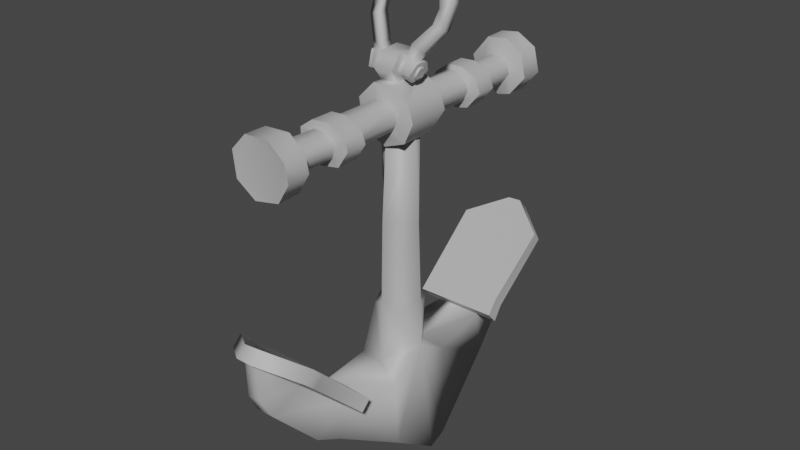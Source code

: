 # Source: Anchor.blend  (saved by Blender 3.3.6; exported with 4.5.12 LTS)
import bpy
from mathutils import Matrix  # noqa: F401  (used for matrix-valued properties, if any)

bpy.ops.wm.read_factory_settings(use_empty=True)
scene = bpy.context.scene
scene.name = 'Scene'

# ---- collections
col_collection = bpy.data.collections.new('Collection'); scene.collection.children.link(col_collection)

# ---- materials (node trees are filled in below, after node groups)
mat_lambert1 = bpy.data.materials.new('lambert1')
mat_lambert1.use_transparent_shadow = False
mat_lambert1.diffuse_color = (0.5, 0.5, 0.5, 1.0)
mat_lambert1.roughness = 0.5528

# ---- material node trees
mat_lambert1.use_nodes = True; mat_lambert1.node_tree.nodes.clear()
_N = mat_lambert1.node_tree.nodes; _L = mat_lambert1.node_tree.links
n0 = _N.new('ShaderNodeBsdfPrincipled'); n0.name = 'Principled BSDF'; n0.location = (10, 300)
n0.distribution = 'GGX'
n0.subsurface_method = 'RANDOM_WALK_SKIN'
n0.inputs[0].default_value = (0.5, 0.5, 0.5, 1.0)
n0.inputs[2].default_value = 0.5528
n0.inputs[3].default_value = 1.45
n0.inputs[27].default_value = (0.0, 0.0, 0.0, 1.0)
n0.inputs[28].default_value = 1.0
n1 = _N.new('ShaderNodeOutputMaterial'); n1.name = 'Material Output'; n1.location = (300, 300)
n2 = _N.new('ShaderNodeNormalMap'); n2.name = 'Normal Map'; n2.location = (-300, -300)
n2.label = 'Normal/Map'
_L.new(n0.outputs[0], n1.inputs[0])
_L.new(n2.outputs[0], n0.inputs[5])
n1.is_active_output = True

# ---- world
world_world = bpy.data.worlds.new('World'); scene.world = world_world
world_world.use_nodes = True; world_world.node_tree.nodes.clear()
_N = world_world.node_tree.nodes; _L = world_world.node_tree.links
n0 = _N.new('ShaderNodeOutputWorld'); n0.name = 'World Output'; n0.location = (300, 300)
n1 = _N.new('ShaderNodeBackground'); n1.name = 'Background'; n1.location = (10, 300)
n1.inputs[0].default_value = (0.05088, 0.05088, 0.05088, 1.0)
_L.new(n1.outputs[0], n0.inputs[0])
n0.is_active_output = True
world_world.color = (0.05088, 0.05088, 0.05088)
world_world.use_sun_shadow = False
world_world.sun_shadow_jitter_overblur = 0.0

# ---- meshes
me_mesh = bpy.data.meshes.new('Mesh')
me_mesh.from_pydata([(17.06, 72.11, 0.3153), (15.79, 66.34, -60.45), (17.79, 56.99, 26.65), (18.01, 60.0, -20.76), (14.52, 33.74, -67.93), (25.09, 0.6166, -13.48), (25.66, -4.006, -0.6819), (19.7, 12.36, 26.66), (11.35, 38.36, 71.53), (13.94, 74.82, -72.1), (10.99, 57.07, -93.76), (28.49, 73.49, -70.24), (30.3, 65.93, -61.36), (9.273, 104.8, -108.6), (4.648, 95.06, -122.8), (5.557, 114.2, -123.0), (30.53, 108.0, -109.2), (6.798, 117.9, -127.8), (-5.262, 114.4, -123.2), (-3.575, 117.8, -127.7), (12.81, 65.78, 67.83), (11.19, 48.55, 90.41), (6.616, 79.78, 119.8), (10.28, 93.63, 101.6), (8.459, 104.7, 113.1), (4.701, 93.6, 127.2), (3.97, 117.4, 128.0), (-4.86, 117.2, 127.7), (-4.283, 93.87, 127.5), (-6.914, 78.97, 119.2), (-9.816, 56.44, 98.49), (-10.98, 40.28, 73.29), (-19.31, 11.14, 24.58), (-25.37, -3.943, -3.036), (-23.59, 4.192, -20.88), (-13.96, 37.29, -71.72), (-10.67, 58.91, -96.02), (-4.716, 95.89, -122.9), (-9.261, 104.2, -108.6), (-13.06, 79.69, -78.25), (-15.68, 65.76, -61.1), (-20.93, 64.2, -16.08), (-17.01, 72.48, -0.4461), (-16.2, 62.84, 18.02), (-11.85, 64.95, 67.44), (-12.48, 81.17, 87.74), (-9.063, 97.49, 103.5), (-8.611, 105.8, 112.9), (-1.032, 62.59, 18.32), (-26.59, 65.58, -60.9), (-26.79, 78.95, -76.63), (-26.87, 107.5, -109.0), (28.35, 80.51, -63.88), (29.61, 72.99, -55.03), (30.53, 114.1, -103.6), (5.292, 124.7, -122.5), (-3.547, 124.5, -122.0), (-26.74, 114.2, -104.0), (-26.89, 87.33, -73.02), (-26.6, 72.37, -55.1), (0.956, 66.89, -60.4), (0.6631, 63.37, -17.45), (-10.98, 98.52, 12.5), (-10.07, 98.22, -11.99), (9.14, 98.98, -12.42), (7.72, 95.71, 14.96), (15.86, 103.1, -0.163), (-1.937, 105.1, 16.45), (0.499, 103.2, -15.11), (-15.81, 103.2, -0.6876), (29.79, 66.44, 71.09), (21.31, 95.15, 100.9), (30.08, 110.9, 117.0), (7.458, 122.6, 134.4), (-3.815, 122.6, 134.4), (-26.77, 111.5, 116.9), (-22.13, 101.8, 107.7), (-26.06, 79.02, 84.51), (30.03, 72.88, 64.93), (21.64, 101.9, 94.12), (30.32, 117.7, 110.4), (7.442, 129.2, 127.4), (-3.355, 129.0, 128.4), (-26.44, 118.1, 110.6), (-22.91, 109.6, 102.8), (-26.41, 87.57, 79.29), (-26.73, 73.07, 64.72), (-26.6, 66.3, 71.04), (-16.85, 75.82, 67.04), (14.33, 77.06, 68.29), (-1.972, 71.97, 74.33), (-2.448, 80.62, 75.08), (-13.71, 159.5, 0.1712), (0.3759, 158.8, -12.98), (13.75, 158.0, -0.08299), (-2.617, 160.0, 14.22), (11.27, 218.8, 1.592), (8.221, 218.8, 8.509), (8.638, 218.5, -6.813), (0.4102, 218.3, -10.69), (-7.293, 218.4, -8.175), (-1.356, 218.9, 11.9), (-9.724, 218.7, 6.74), (-11.34, 218.6, -0.09538), (4.245, 221.1, 1.653), (2.72, 220.9, -3.917), (-2.058, 220.7, -4.829), (-4.291, 220.8, -3.477), (-7.083, 220.4, 0.6965), (-5.266, 220.6, 4.061), (0.1925, 220.7, 6.793), (3.891, 220.9, 4.548), (-0.8435, 221.8, 1.165)], [], [(1, 60, 61, 3), (36, 10, 4, 35), (20, 8, 7, 2), (0, 2, 7, 6), (32, 33, 6, 7), (1, 9, 11, 12), (9, 13, 16, 11), (13, 15, 17, 16), (20, 23, 22, 21), (10, 36, 37, 14), (18, 15, 14, 37), (19, 17, 15, 18), (18, 38, 51, 19), (25, 22, 23, 24), (30, 21, 22, 29), (20, 21, 8), (26, 25, 24), (27, 28, 25, 26), (28, 29, 22, 25), (28, 47, 46, 29), (31, 8, 21, 30), (7, 8, 31, 32), (45, 44, 31, 30), (34, 5, 6, 33), (4, 5, 34, 35), (35, 40, 39, 36), (36, 39, 38, 37), (18, 37, 38), (50, 51, 38, 39), (49, 50, 39, 40), (34, 41, 40, 35), (41, 34, 33, 42), (32, 43, 42, 33), (0, 65, 48, 2), (29, 46, 45, 30), (23, 20, 70, 71), (43, 32, 31, 44), (27, 47, 28), (4, 1, 3, 5), (72, 73, 26, 24), (43, 44, 90, 48), (2, 48, 90, 20), (59, 58, 50, 49), (52, 11, 16, 54), (55, 54, 16, 17), (12, 11, 52, 53), (58, 57, 51, 50), (57, 56, 19, 51), (56, 55, 17, 19), (10, 14, 13, 9), (95, 92, 69, 67), (14, 15, 13), (53, 52, 54, 55, 56, 57, 58, 59), (53, 59, 49, 40, 60, 1, 12), (40, 41, 61, 60), (5, 3, 0, 6), (43, 48, 62, 42), (63, 61, 41, 42), (0, 3, 61, 64), (66, 0, 64), (65, 0, 66), (48, 65, 67, 62), (67, 65, 66), (61, 63, 68, 64), (66, 64, 68), (62, 69, 63, 42), (67, 69, 62), (63, 69, 68), (45, 46, 76, 77), (72, 24, 23, 71), (74, 75, 47, 27), (73, 74, 27, 26), (80, 81, 73, 72), (75, 76, 46, 47), (78, 79, 71, 70), (77, 76, 84, 85), (72, 71, 79, 80), (75, 74, 82, 83), (81, 82, 74, 73), (10, 9, 1, 4), (83, 84, 76, 75), (87, 77, 85, 86), (44, 45, 77, 87), (88, 44, 87, 86), (89, 78, 70, 20), (20, 90, 91, 89), (90, 44, 88, 91), (79, 78, 89, 91, 88, 86, 85, 84, 83, 82, 81, 80), (92, 93, 68, 69), (93, 94, 66, 68), (67, 66, 94, 95), (101, 95, 94, 96, 97), (93, 99, 98, 96, 94), (92, 103, 100, 99, 93), (103, 92, 95, 101, 102), (105, 104, 96, 98), (105, 98, 99, 106), (99, 100, 107, 106), (108, 107, 100, 103), (102, 109, 108, 103), (110, 109, 102, 101), (111, 110, 101, 97), (96, 104, 111, 97), (109, 110, 111, 112), (104, 105, 112, 111), (105, 106, 107, 112), (107, 108, 109, 112)])
me_mesh.polygons.foreach_set('use_smooth', [True] * 107)
_k = set([(1, 12), (1, 60), (6, 33), (11, 12), (11, 16), (12, 53), (16, 17), (17, 19), (19, 51), (20, 23), (20, 70), (20, 90), (23, 24), (24, 26), (26, 27), (27, 47), (40, 49), (40, 60), (44, 45), (44, 87), (44, 90), (45, 46), (46, 47), (49, 50), (49, 59), (50, 51), (52, 53), (52, 54), (53, 59), (54, 55), (55, 56), (56, 57), (57, 58), (58, 59), (70, 71), (70, 78), (71, 72), (72, 73), (73, 74), (74, 75), (75, 76), (76, 77), (77, 87), (78, 79), (78, 89), (79, 80), (80, 81), (81, 82), (82, 83), (83, 84), (84, 85), (85, 86), (86, 87), (86, 88), (88, 91), (89, 91)])
me_mesh.attributes.new('sharp_edge', 'BOOLEAN', 'EDGE').data.foreach_set('value', [ (min(e.vertices), max(e.vertices)) in _k for e in me_mesh.edges])
_uv = me_mesh.uv_layers.new(name='map1')
_uv.uv.foreach_set('vector', [0.0, 1.0, 1.0, 1.0, 1.0, 0.0, 0.0, 0.4001, 0.0, 0.0, 1.0, 0.0, 0.0, 0.0, 1.0, 0.0, 0.0, 0.0, 0.0, 0.0, 1.0, 1.0, 1.0, 1.0, 0.0, 0.0, 1.0, 0.0, 1.0, 0.0, 1.0, 1.0, 1.0, 0.0, 1.0, 1.0, 0.0, 1.0, 0.0, 0.0, 0.0, 0.0, 1.0, 0.0, 1.0, 1.0, 0.0, 1.0, 0.0, 1.0, 1.0, 1.0, 0.0, 1.0, 1.0, 1.0, 1.0, 0.0, 1.0, 0.0, 1.0, 1.0, 0.0, 0.0, 1.0, 0.0, 1.0, 0.0, 0.0, 0.0, 1.0, 1.0, 0.0, 0.0, 1.0, 0.0, 1.0, 0.0, 1.0, 1.0, 0.0, 0.0, 1.0, 0.0, 0.0, 1.0, 0.0, 0.0, 0.0, 0.0, 1.0, 0.0, 1.0, 1.0, 0.0, 1.0, 0.0, 0.0, 0.0, 0.0, 1.0, 0.0, 0.0, 1.0, 0.0, 0.0, 1.0, 0.0, 0.0, 0.0, 1.0, 0.0, 0.0, 0.0, 1.0, 0.0, 1.0, 1.0, 0.0, 1.0, 0.0, 0.0, 0.0, 1.0, 0.0, 0.0, 0.0, 0.0, 0.0, 1.0, 1.0, 1.0, 0.0, 1.0, 1.0, 0.0, 1.0, 1.0, 1.0, 1.0, 0.0, 0.0, 1.0, 0.0, 1.0, 1.0, 0.0, 1.0, 0.0, 1.0, 1.0, 1.0, 0.0, 1.0, 1.0, 1.0, 0.0, 0.0, 1.0, 0.0, 1.0, 1.0, 0.0, 1.0, 1.0, 0.0, 1.0, 1.0, 0.0, 1.0, 0.0, 0.0, 0.0, 0.0, 1.0, 0.0, 0.0, 0.0, 1.0, 0.0, 0.0, 0.0, 1.0, 0.0, 1.0, 1.0, 0.0, 1.0, 0.0, 1.0, 1.0, 1.0, 0.0, 1.0, 1.0, 1.0, 1.0, 1.0, 1.0, 0.0, 0.0, 1.0, 0.0, 0.0, 1.0, 0.0, 1.0, 1.0, 1.0, 0.0, 0.0, 0.0, 1.0, 0.0, 1.0, 0.0, 1.0, 0.0, 0.0, 1.0, 0.0, 1.0, 0.0, 0.0, 1.0, 1.0, 1.0, 0.0, 1.0, 1.0, 0.0, 1.0, 0.0, 0.0, 1.0, 1.0, 1.0, 0.0, 1.0, 0.0, 0.0, 1.0, 0.0, 0.0, 1.0, 0.0, 1.0, 1.0, 0.0, 1.0, 0.0, 1.0, 0.0, 1.0, 0.0, 0.0, 1.0, 0.0, 1.0, 1.0, 0.0, 0.0, 1.0, 0.0, 1.0, 1.0, 0.0, 1.0, 1.0, 0.0, 1.0, 1.0, 0.0, 0.0, 0.0, 0.0, 1.0, 0.0, 1.0, 1.0, 0.0, 1.0, 0.0, 0.0, 0.0, 1.0, 1.0, 0.0, 0.0, 0.0, 1.0, 1.0, 0.0, 1.0, 0.0, 0.0, 0.0, 1.0, 0.0, 1.0, 0.0, 0.4001, 0.0, 1.0, 0.0, 1.0, 1.0, 0.0, 1.0, 1.0, 1.0, 1.0, 1.0, 0.0, 1.0, 1.0, 0.0, 1.0, 0.0, 0.0, 0.0, 0.0, 1.0, 0.0, 0.0, 0.0, 1.0, 0.0, 0.0, 0.0, 1.0, 0.0, 1.0, 1.0, 0.0, 1.0, 1.0, 0.0, 1.0, 1.0, 0.0, 1.0, 0.0, 0.0, 0.0, 0.0, 1.0, 0.0, 1.0, 1.0, 0.0, 1.0, 0.0, 0.0, 1.0, 0.0, 1.0, 1.0, 0.0, 1.0, 0.0, 0.0, 1.0, 0.0, 1.0, 1.0, 0.0, 1.0, 0.0, 0.0, 1.0, 0.0, 1.0, 1.0, 0.0, 1.0, 0.0, 0.0, 1.0, 0.0, 1.0, 1.0, 0.0, 1.0, 0.0, 1.0, 1.0, 0.0, 0.0, 0.0, 0.0, 1.0, 0.0, 0.0, 0.0, 0.0, 1.0, 0.0, 0.0, 1.0, 0.0, 0.0, 0.0, 1.0, 0.0, 1.0, 1.0, 0.0, 1.0, 0.0, 0.0, 1.0, 0.0, 1.0, 0.0, 1.0, 0.0, 1.0, 0.0, 1.0, 1.0, 1.0, 1.0, 1.0, 0.0, 1.0, 0.0, 0.0, 0.0, 0.0, 1.0, 1.0, 0.0, 0.0, 1.0, 0.0, 0.0, 0.0, 0.0, 0.0, 1.0, 0.0, 0.0, 1.0, 0.0, 1.0, 0.0, 0.4001, 0.0, 1.379e-09, 0.0, 1.0, 0.0, 0.0, 1.0, 0.0, 1.0, 1.0, 0.0, 1.0, 0.0, 0.0, 1.0, 0.0, 1.0, 1.0, 0.0, 1.0, 1.0, 0.0, 0.0, 0.4001, 0.0, 0.0, 0.0, 1.0, 0.0, 0.0, 1.0, 0.0, 0.0, 1.0, 0.0, 0.0, 1.0, 1.0, 0.0, 1.0, 0.0, 0.0, 1.0, 0.0, 1.0, 1.0, 0.0, 1.0, 1.0, 0.0, 1.0, 1.0, 0.0, 1.0, 0.0, 0.0, 1.0, 0.0, 1.0, 1.0, 0.0, 1.0, 1.0, 0.0, 1.0, 1.0, 0.0, 1.0, 0.0, 0.0, 1.0, 0.0, 1.0, 1.0, 0.0, 1.0, 0.0, 0.0, 1.0, 1.0, 0.0, 1.0, 0.0, 0.0, 1.0, 0.0, 0.0, 1.0, 0.0, 0.0, 1.0, 0.0, 1.0, 1.0, 0.0, 1.0, 0.0, 0.0, 1.0, 0.0, 1.0, 1.0, 0.0, 1.0, 1.0, 1.0, 1.0, 1.0, 0.0, 1.0, 1.0, 0.0, 0.0, 0.0, 1.0, 0.0, 1.0, 1.0, 0.0, 1.0, 0.0, 0.0, 1.0, 0.0, 1.0, 1.0, 0.0, 1.0, 0.0, 0.0, 1.0, 0.0, 1.0, 1.0, 0.0, 1.0, 0.0, 0.0, 1.0, 0.0, 1.0, 1.0, 0.0, 1.0, 0.0, 0.0, 0.0, 1.0, 0.0, 0.0, 0.0, 1.0, 0.0, 0.0, 1.0, 0.0, 1.0, 1.0, 0.0, 1.0, 0.0, 0.0, 0.0, 1.0, 0.0, 0.0, 0.0, 1.0, 0.0, 0.0, 1.0, 0.0, 1.0, 1.0, 0.0, 1.0, 0.0, 0.0, 0.0, 0.0, 0.0, 1.0, 0.0, 1.0, 0.0, 0.0, 1.0, 0.0, 1.0, 1.0, 0.0, 1.0, 0.0, 0.0, 1.0, 0.0, 1.0, 1.0, 0.0, 1.0, 0.0, 0.0, 1.0, 0.0, 1.0, 1.0, 0.0, 1.0, 0.0, 0.0, 1.0, 0.0, 1.0, 1.0, 0.0, 1.0, 0.0, 0.0, 1.0, 0.0, 1.0, 1.0, 0.0, 1.0, 0.0, 0.0, 1.0, 0.0, 1.0, 1.0, 0.0, 1.0, 0.0, 0.0, 1.0, 0.0, 1.0, 1.0, 0.0, 1.0, 1.0, 1.0, 0.0, 1.0, 1.0, 0.0, 1.0, 1.0, 1.0, 0.0, 1.0, 1.0, 1.0, 1.0, 0.0, 1.0, 1.0, 0.0, 1.0, 0.0, 1.0, 1.0, 1.0, 1.0, 1.0, 0.0, 1.0, 0.0, 1.0, 1.0, 0.0, 0.0, 1.0, 0.0, 1.0, 1.0, 0.0, 1.0, 0.0, 0.0, 1.0, 0.0, 1.0, 1.0, 0.0, 1.0, 0.0, 0.0, 0.0, 0.0, 1.0, 0.0, 0.0, 0.0, 1.0, 0.0, 0.0, 1.0, 1.0, 1.0, 0.0, 1.0, 1.0, 0.0, 1.0, 1.0, 0.0, 1.0, 0.0, 0.0, 1.0, 0.0, 1.0, 0.0, 1.0, 1.0, 0.0, 1.0, 0.0, 0.0, 1.0, 0.0, 0.0, 0.0, 1.0, 0.0, 0.0, 1.0, 0.0, 0.0, 1.0, 0.0, 1.0, 1.0, 0.0, 1.0, 0.0, 0.0, 1.0, 0.0, 1.0, 1.0, 0.0, 1.0, 0.0, 0.0, 1.0, 0.0, 1.0, 1.0, 0.0, 1.0, 0.0, 0.0, 1.0, 0.0, 1.0, 1.0, 0.0, 1.0, 0.0, 0.0, 1.0, 0.0, 1.0, 1.0, 0.0, 1.0, 0.0, 0.0, 1.0, 0.0, 1.0, 1.0, 0.0, 1.0, 0.0, 0.0, 1.0, 0.0, 1.0, 1.0, 0.0, 1.0, 0.0, 0.0, 1.0, 0.0, 1.0, 1.0, 0.0, 1.0, 0.0, 0.0, 1.0, 0.0, 1.0, 1.0, 0.0, 1.0, 0.0, 0.0, 1.0, 0.0, 1.0, 1.0, 0.0, 1.0, 0.0, 0.0, 1.0, 0.0, 1.0, 1.0, 0.0, 1.0, 0.0, 0.0, 1.0, 0.0, 1.0, 1.0, 0.0, 1.0])
me_mesh.materials.append(mat_lambert1)
me_mesh.update()
me_mesh.normals_split_custom_set([tuple(v) for v in zip(*[iter([0.9857, -0.06469, 0.1553, 0.7567, 0.3563, 0.5482, 0.5932, 0.6512, -0.4734, 0.7213, 0.4282, -0.5444, -0.6612, -0.4865, -0.571, 0.6713, -0.4826, -0.5625, 0.6404, -0.5388, -0.5473, -0.6612, -0.5271, -0.5339, 0.9322, 0.2852, 0.2229, 0.5845, -0.6309, 0.5101, 0.6322, -0.6097, 0.4781, 0.7408, 0.5609, 0.3695, 0.9492, 0.197, 0.2456, 0.7408, 0.5609, 0.3695, 0.6322, -0.6097, 0.4781, 0.7039, -0.7042, 0.09305, -0.6418, -0.6116, 0.4626, -0.6502, -0.7596, -0.01312, 0.7039, -0.7042, 0.09305, 0.6322, -0.6097, 0.4781, 0.9857, -0.06469, 0.1553, 0.6839, -0.5064, -0.5252, -0.02363, -0.7752, -0.6313, -0.03512, -0.7822, -0.622, 0.6839, -0.5064, -0.5252, 0.6768, -0.542, -0.4983, 0.03578, -0.759, -0.6501, -0.02363, -0.7752, -0.6313, 0.6768, -0.542, -0.4983, 0.1953, -0.6036, -0.773, 0.03702, -0.8393, -0.5425, 0.03578, -0.759, -0.6501, 0.9322, 0.2852, 0.2229, 0.9825, -0.05095, 0.1793, 0.6108, -0.3995, 0.6836, 0.6027, -0.6172, 0.5058, 0.6713, -0.4826, -0.5625, -0.6612, -0.4865, -0.571, -0.5278, -0.1569, -0.8348, 0.5217, -0.1685, -0.8363, -0.1844, -0.5901, -0.786, 0.1953, -0.6036, -0.773, 0.5217, -0.1685, -0.8363, -0.5278, -0.1569, -0.8348, -0.07077, -0.8161, -0.5736, 0.03702, -0.8393, -0.5425, 0.1953, -0.6036, -0.773, -0.1844, -0.5901, -0.786, -0.1844, -0.5901, -0.786, -0.6888, -0.5219, -0.5032, -0.06098, -0.7806, -0.6221, -0.07077, -0.8161, -0.5736, 0.5629, -0.202, 0.8014, 0.6108, -0.3995, 0.6836, 0.9825, -0.05095, 0.1793, 0.9602, -0.02421, 0.2783, -0.6174, -0.562, 0.5504, 0.6027, -0.6172, 0.5058, 0.6108, -0.3995, 0.6836, -0.6168, -0.4088, 0.6727, 0.9322, 0.2852, 0.2229, 0.6027, -0.6172, 0.5058, 0.5845, -0.6309, 0.5101, 0.4071, -0.03222, 0.9128, 0.5629, -0.202, 0.8014, 0.9602, -0.02421, 0.2783, -0.4359, -0.04617, 0.8988, -0.5298, -0.1978, 0.8247, 0.5629, -0.202, 0.8014, 0.4071, -0.03222, 0.9128, -0.5298, -0.1978, 0.8247, -0.6168, -0.4088, 0.6727, 0.6108, -0.3995, 0.6836, 0.5629, -0.202, 0.8014, -0.5298, -0.1978, 0.8247, -0.963, -0.00771, 0.2695, -0.9781, -0.0296, 0.2059, -0.6168, -0.4088, 0.6727, -0.6257, -0.6087, 0.4878, 0.5845, -0.6309, 0.5101, 0.6027, -0.6172, 0.5058, -0.6174, -0.562, 0.5504, 0.6322, -0.6097, 0.4781, 0.5845, -0.6309, 0.5101, -0.6257, -0.6087, 0.4878, -0.6418, -0.6116, 0.4626, -0.9847, -0.02826, 0.172, -0.8426, 0.4504, -0.2954, -0.6257, -0.6087, 0.4878, -0.6174, -0.562, 0.5504, -0.6798, -0.6269, -0.3805, 0.6995, -0.6359, -0.3261, 0.7039, -0.7042, 0.09305, -0.6502, -0.7596, -0.01312, 0.6404, -0.5388, -0.5473, 0.6995, -0.6359, -0.3261, -0.6798, -0.6269, -0.3805, -0.6612, -0.5271, -0.5339, -0.6612, -0.5271, -0.5339, -0.8961, 0.2913, -0.3348, -0.6864, -0.5118, -0.5167, -0.6612, -0.4865, -0.571, -0.6612, -0.4865, -0.571, -0.6864, -0.5118, -0.5167, -0.6888, -0.5219, -0.5032, -0.5278, -0.1569, -0.8348, -0.1844, -0.5901, -0.786, -0.5278, -0.1569, -0.8348, -0.6888, -0.5219, -0.5032, -0.04584, -0.7531, -0.6563, -0.06098, -0.7806, -0.6221, -0.6888, -0.5219, -0.5032, -0.6864, -0.5118, -0.5167, -0.00312, -0.757, -0.6535, -0.04584, -0.7531, -0.6563, -0.6864, -0.5118, -0.5167, -0.8961, 0.2913, -0.3348, -0.6798, -0.6269, -0.3805, -0.8239, 0.4633, -0.3263, -0.8961, 0.2913, -0.3348, -0.6612, -0.5271, -0.5339, -0.8239, 0.4633, -0.3263, -0.6798, -0.6269, -0.3805, -0.6502, -0.7596, -0.01312, -0.9666, 0.2553, -0.02253, -0.6418, -0.6116, 0.4626, -0.8002, 0.5034, 0.326, -0.9666, 0.2553, -0.02253, -0.6502, -0.7596, -0.01312, 0.9492, 0.197, 0.2456, 0.5448, 0.08118, 0.8347, -0.2932, 0.5854, 0.7559, 0.7408, 0.5609, 0.3695, -0.6168, -0.4088, 0.6727, -0.9781, -0.0296, 0.2059, -0.9847, -0.02826, 0.172, -0.6174, -0.562, 0.5504, 0.09366, -0.7239, 0.6835, 0.1776, -0.6719, 0.719, -0.05556, -0.7446, 0.6651, -0.008461, -0.7067, 0.7075, -0.8002, 0.5034, 0.326, -0.6418, -0.6116, 0.4626, -0.6257, -0.6087, 0.4878, -0.8426, 0.4504, -0.2954, -0.4359, -0.04617, 0.8988, -0.963, -0.00771, 0.2695, -0.5298, -0.1978, 0.8247, 0.6404, -0.5388, -0.5473, 0.9857, -0.06469, 0.1553, 0.7213, 0.4282, -0.5444, 0.6995, -0.6359, -0.3261, 0.05169, -0.7474, 0.6624, 0.05719, -0.7944, 0.6048, 0.04798, -0.7557, 0.6531, 0.1397, -0.7424, 0.6552, -0.8002, 0.5034, 0.326, -0.8426, 0.4504, -0.2954, 0.4245, 0.8433, -0.3296, -0.2932, 0.5854, 0.7559, 0.7408, 0.5609, 0.3695, -0.2932, 0.5854, 0.7559, 0.4245, 0.8433, -0.3296, 0.9322, 0.2852, 0.2229, -0.9998, -0.01341, -0.01353, -0.999, -0.03467, 0.02958, -0.9997, -0.01387, 0.01892, -0.9999, 0.0125, 0.00448, 0.9992, 0.03182, -0.02512, 0.9974, 0.07118, 0.008692, 0.9314, 0.2628, -0.2517, 0.9381, 0.2402, -0.2494, 0.3166, 0.5574, -0.7675, 0.9381, 0.2402, -0.2494, 0.9314, 0.2628, -0.2517, 0.3306, 0.6724, -0.6622, 0.9888, 0.1343, -0.06523, 0.9974, 0.07118, 0.008692, 0.9992, 0.03182, -0.02512, 0.9888, 0.1246, -0.08175, -0.999, -0.03467, 0.02958, -0.9042, 0.255, -0.3427, -0.9151, 0.2962, -0.2735, -0.9997, -0.01387, 0.01892, -0.9042, 0.255, -0.3427, -0.4644, 0.52, -0.7169, -0.302, 0.6024, -0.7388, -0.9151, 0.2962, -0.2735, -0.4644, 0.52, -0.7169, 0.3166, 0.5574, -0.7675, 0.3306, 0.6724, -0.6622, -0.302, 0.6024, -0.7388, 0.6713, -0.4826, -0.5625, 0.5217, -0.1685, -0.8363, 0.6768, -0.542, -0.4983, 0.6839, -0.5064, -0.5252, -0.1299, 0.04388, 0.9906, -0.9935, 0.03717, -0.1074, -0.9956, 0.03589, -0.0866, -0.08957, 0.03437, 0.9954, 0.5217, -0.1685, -0.8363, 0.1953, -0.6036, -0.773, 0.6768, -0.542, -0.4983, -0.02072, 0.784, 0.6204, -0.02794, 0.7855, 0.6182, -0.03485, 0.7894, 0.6129, -0.03702, 0.7372, 0.6746, 0.06959, 0.7574, 0.6492, 0.003406, 0.7684, 0.64, -0.001458, 0.8059, 0.592, 0.004734, 0.7899, 0.6132, 0.004546, -0.6709, 0.7415, 0.02269, -0.6707, 0.7414, 0.02651, -0.6488, 0.7605, -0.04279, -0.5055, 0.8618, -0.7434, 0.02166, 0.6685, -0.4807, -0.5223, 0.7043, -0.003767, -0.6564, 0.7544, -0.8961, 0.2913, -0.3348, -0.8239, 0.4633, -0.3263, 0.5932, 0.6512, -0.4734, 0.7567, 0.3563, 0.5482, 0.6995, -0.6359, -0.3261, 0.7213, 0.4282, -0.5444, 0.9492, 0.197, 0.2456, 0.7039, -0.7042, 0.09305, -0.8002, 0.5034, 0.326, -0.2932, 0.5854, 0.7559, -0.7176, 0.05763, 0.6941, -0.9666, 0.2553, -0.02253, -0.6507, 0.08766, -0.7543, 0.5932, 0.6512, -0.4734, -0.8239, 0.4633, -0.3263, -0.9666, 0.2553, -0.02253, 0.9492, 0.197, 0.2456, 0.7213, 0.4282, -0.5444, 0.5932, 0.6512, -0.4734, 0.6219, 0.09318, -0.7775, 0.9935, 0.101, -0.05301, 0.9492, 0.197, 0.2456, 0.6219, 0.09318, -0.7775, 0.5448, 0.08118, 0.8347, 0.9492, 0.197, 0.2456, 0.9935, 0.101, -0.05301, -0.2932, 0.5854, 0.7559, 0.5448, 0.08118, 0.8347, -0.08957, 0.03437, 0.9954, -0.7176, 0.05763, 0.6941, -0.08957, 0.03437, 0.9954, 0.5448, 0.08118, 0.8347, 0.9935, 0.101, -0.05301, 0.5932, 0.6512, -0.4734, -0.6507, 0.08766, -0.7543, 0.01163, 0.0435, -0.999, 0.6219, 0.09318, -0.7775, 0.9935, 0.101, -0.05301, 0.6219, 0.09318, -0.7775, 0.01163, 0.0435, -0.999, -0.7176, 0.05763, 0.6941, -0.9956, 0.03589, -0.0866, -0.6507, 0.08766, -0.7543, -0.9666, 0.2553, -0.02253, -0.08957, 0.03437, 0.9954, -0.9956, 0.03589, -0.0866, -0.7176, 0.05763, 0.6941, -0.6507, 0.08766, -0.7543, -0.9956, 0.03589, -0.0866, 0.01163, 0.0435, -0.999, -0.04351, -0.7463, 0.6642, -0.06869, -0.7089, 0.702, -0.03698, -0.7134, 0.6997, 0.01691, -0.738, 0.6745, 0.05169, -0.7474, 0.6624, 0.1397, -0.7424, 0.6552, 0.09366, -0.7239, 0.6835, -0.008461, -0.7067, 0.7075, -0.02813, -0.7985, 0.6014, -0.05116, -0.7433, 0.667, -0.09589, -0.7689, 0.6321, -0.08292, -0.764, 0.6399, 0.05719, -0.7944, 0.6048, -0.02813, -0.7985, 0.6014, -0.08292, -0.764, 0.6399, 0.04798, -0.7557, 0.6531, 0.9809, 0.1077, 0.1618, 0.4551, 0.5982, 0.6596, 0.311, 0.6892, 0.6544, 0.9683, 0.1983, 0.1517, -0.05116, -0.7433, 0.667, -0.03698, -0.7134, 0.6997, -0.06869, -0.7089, 0.702, -0.09589, -0.7689, 0.6321, 0.9685, 0.1447, 0.2027, 0.9865, -0.141, 0.08378, 0.9928, -0.05829, -0.1046, 0.9682, 0.161, 0.1916, -0.9973, 0.01203, 0.07232, -0.9969, -0.07587, -0.02223, -0.9926, -0.1165, 0.03339, -0.9923, 0.01041, 0.1237, 0.9683, 0.1983, 0.1517, 0.9928, -0.05829, -0.1046, 0.9865, -0.141, 0.08378, 0.9809, 0.1077, 0.1618, -0.9695, 0.1995, 0.1425, -0.3241, 0.6984, 0.6381, -0.346, 0.604, 0.718, -0.9655, 0.1741, 0.1936, 0.4551, 0.5982, 0.6596, -0.346, 0.604, 0.718, -0.3241, 0.6984, 0.6381, 0.311, 0.6892, 0.6544, 0.6713, -0.4826, -0.5625, 0.6839, -0.5064, -0.5252, 0.9857, -0.06469, 0.1553, 0.6404, -0.5388, -0.5473, -0.9655, 0.1741, 0.1936, -0.9926, -0.1165, 0.03339, -0.9969, -0.07587, -0.02223, -0.9695, 0.1995, 0.1425, -0.9994, -0.004859, 0.03534, -0.9973, 0.01203, 0.07232, -0.9923, 0.01041, 0.1237, -0.9991, 0.0018, 0.04293, -0.101, -0.5674, 0.8173, -0.04351, -0.7463, 0.6642, 0.01691, -0.738, 0.6745, 0.02984, -0.7589, 0.6505, 0.2189, -0.17, -0.9608, 0.0609, 0.2091, -0.976, -0.02763, -0.3634, -0.9312, -0.02673, -0.375, -0.9266, -0.2689, -0.1333, -0.9539, -0.04986, -0.3559, -0.9332, -0.04224, -0.2645, -0.9635, -0.3461, 0.07561, -0.9351, -0.3461, 0.07561, -0.9351, -0.2093, -0.01504, -0.9777, 0.03952, 0.0992, -0.9943, -0.2689, -0.1333, -0.9539, -0.2093, -0.01504, -0.9777, 0.0609, 0.2091, -0.976, 0.2189, -0.17, -0.9608, 0.03952, 0.0992, -0.9943, -0.1478, 0.6992, -0.6995, -0.04295, 0.7499, -0.6601, 0.05706, 0.7515, -0.6573, 0.02386, 0.7489, -0.6622, -0.01632, 0.7565, -0.6538, 0.008023, 0.7396, -0.673, 0.01589, 0.7213, -0.6924, 0.08316, 0.6802, -0.7283, 0.0202, 0.7283, -0.6849, 0.02398, 0.6945, -0.7191, -0.06512, 0.7144, -0.6967, -0.02033, 0.7377, -0.6748, -0.9935, 0.03717, -0.1074, 0.06101, 0.03945, -0.9974, 0.01163, 0.0435, -0.999, -0.9956, 0.03589, -0.0866, 0.06101, 0.03945, -0.9974, 0.9993, 0.03607, -0.003622, 0.9935, 0.101, -0.05301, 0.01163, 0.0435, -0.999, -0.08957, 0.03437, 0.9954, 0.9935, 0.101, -0.05301, 0.9993, 0.03607, -0.003622, -0.1299, 0.04388, 0.9906, -0.106, 0.5337, 0.839, -0.1299, 0.04388, 0.9906, 0.9993, 0.03607, -0.003622, 0.8356, 0.5493, 0.008631, 0.579, 0.5369, 0.6136, 0.06101, 0.03945, -0.9974, 0.05287, 0.5062, -0.8608, 0.6162, 0.5284, -0.584, 0.8356, 0.5493, 0.008631, 0.9993, 0.03607, -0.003622, -0.9935, 0.03717, -0.1074, -0.8431, 0.5278, -0.1027, -0.5494, 0.5125, -0.66, 0.05287, 0.5062, -0.8608, 0.06101, 0.03945, -0.9974, -0.8431, 0.5278, -0.1027, -0.9935, 0.03717, -0.1074, -0.1299, 0.04388, 0.9906, -0.106, 0.5337, 0.839, -0.6887, 0.5314, 0.4932, 0.152, 0.9621, -0.2264, 0.2341, 0.9721, -0.01108, 0.8356, 0.5493, 0.008631, 0.6162, 0.5284, -0.584, 0.152, 0.9621, -0.2264, 0.6162, 0.5284, -0.584, 0.05287, 0.5062, -0.8608, -0.03806, 0.9493, -0.3119, 0.05287, 0.5062, -0.8608, -0.5494, 0.5125, -0.66, -0.2007, 0.9575, -0.2071, -0.03806, 0.9493, -0.3119, -0.3198, 0.947, -0.03171, -0.2007, 0.9575, -0.2071, -0.5494, 0.5125, -0.66, -0.8431, 0.5278, -0.1027, -0.6887, 0.5314, 0.4932, -0.2171, 0.9634, 0.1571, -0.3198, 0.947, -0.03171, -0.8431, 0.5278, -0.1027, -0.01062, 0.9584, 0.2853, -0.2171, 0.9634, 0.1571, -0.6887, 0.5314, 0.4932, -0.106, 0.5337, 0.839, 0.169, 0.9684, 0.1835, -0.01062, 0.9584, 0.2853, -0.106, 0.5337, 0.839, 0.579, 0.5369, 0.6136, 0.8356, 0.5493, 0.008631, 0.2341, 0.9721, -0.01108, 0.169, 0.9684, 0.1835, 0.579, 0.5369, 0.6136, -0.2171, 0.9634, 0.1571, -0.01062, 0.9584, 0.2853, 0.169, 0.9684, 0.1835, -0.036, 0.9992, 0.01995, 0.2341, 0.9721, -0.01108, 0.152, 0.9621, -0.2264, -0.036, 0.9992, 0.01995, 0.169, 0.9684, 0.1835, 0.152, 0.9621, -0.2264, -0.03806, 0.9493, -0.3119, -0.2007, 0.9575, -0.2071, -0.036, 0.9992, 0.01995, -0.2007, 0.9575, -0.2071, -0.3198, 0.947, -0.03171, -0.2171, 0.9634, 0.1571, -0.036, 0.9992, 0.01995])] * 3)])
me_mesh_001 = bpy.data.meshes.new('Mesh.001')
me_mesh_001.from_pydata([(-3.199, 311.8, -24.05), (-3.417, 311.7, -18.47), (-3.962, 304.2, -25.58), (-3.178, 304.1, -17.11), (17.27, 307.3, -17.24), (17.64, 307.1, -23.26), (14.58, 300.3, -15.08), (15.26, 299.9, -23.47), (21.52, 289.1, -15.83), (21.34, 289.1, -7.239), (20.98, 281.1, -1.641), (19.35, 279.4, -10.94), (27.85, 293.4, -9.805), (28.01, 278.5, -2.243), (27.67, 292.2, -16.12), (27.51, 277.1, -8.308), (10.72, 269.7, 3.716), (8.29, 261.7, 5.11), (12.59, 260.1, 6.182), (17.95, 265.4, 3.028), (15.16, 260.0, 3.984), (17.29, 264.2, -3.598), (14.84, 259.6, -2.125), (12.12, 259.5, -3.701), (10.7, 269.3, -5.893), (8.012, 260.9, -3.372), (-11.29, 300.2, -21.75), (-17.77, 290.1, -13.75), (-17.19, 281.5, -8.686), (-11.37, 268.3, -4.371), (-10.08, 261.8, -2.933), (-17.87, 266.4, -2.971), (-16.43, 262.0, -1.658), (-23.8, 278.7, -7.233), (-25.01, 291.5, -12.38), (-15.11, 306.5, -20.97), (-13.02, 308.0, -15.68), (-24.37, 294.0, -7.379), (-24.08, 279.5, -1.514), (-18.14, 266.9, 3.138), (-16.44, 262.1, 4.1), (-14.37, 261.8, 5.717), (-8.916, 301.9, -14.52), (-17.57, 293.1, -7.075), (-17.16, 281.7, -0.09793), (-11.67, 269.1, 4.116), (-10.27, 262.4, 5.137), (-17.01, 261.9, 4.19), (-17.01, 261.6, -1.556), (-16.93, 261.4, 6.084), (-8.176, 261.8, -3.102), (-8.158, 260.9, 8.476), (-13.55, 255.1, -6.915), (-16.36, 254.8, -6.818), (-10.77, 255.3, -6.911), (-8.229, 255.7, -7.084), (-13.06, 249.8, -1.981), (-15.97, 249.6, -1.805), (-10.42, 250.0, -1.731), (-8.272, 249.9, -2.094), (-8.262, 249.7, 5.617), (-10.86, 249.7, 4.651), (-13.39, 249.5, 4.782), (-15.81, 249.4, 5.141), (-13.73, 252.7, 9.81), (-16.2, 252.3, 9.476), (-10.97, 252.8, 9.691), (-8.226, 254.1, 10.67), (-16.55, 252.0, -0.3696), (-16.52, 251.9, 4.528), (-17.0, 254.0, 6.015), (-17.17, 259.1, 3.169), (-17.13, 258.3, 4.575), (-17.17, 258.7, 0.5523), (-16.9, 255.1, -1.936), (-18.85, 258.6, 2.91), (-18.73, 258.7, 0.5506), (-18.72, 258.1, 4.412), (-18.27, 255.0, -1.726), (-17.92, 252.0, -0.01966), (-17.98, 251.9, 3.898), (-18.24, 254.0, 5.613), (16.29, 259.5, 3.57), (16.06, 259.1, -2.096), (15.77, 258.2, -3.969), (6.772, 262.1, 5.317), (16.13, 258.9, 5.807), (8.828, 254.1, -6.873), (6.779, 254.5, -6.934), (11.38, 253.1, -6.835), (14.23, 252.4, -6.644), (12.21, 254.0, 10.8), (14.28, 252.9, 10.69), (9.63, 254.5, 10.79), (6.795, 255.5, 10.78), (12.86, 248.3, -3.311), (10.72, 248.8, -3.196), (8.884, 249.2, -3.014), (6.832, 249.7, -2.804), (10.17, 248.4, 5.814), (12.71, 247.8, 6.027), (8.545, 248.8, 5.676), (6.719, 249.2, 5.803), (15.74, 256.4, -0.1598), (15.46, 255.3, -1.33), (14.66, 252.5, -1.936), (15.9, 257.1, 2.938), (15.69, 256.3, 4.705), (14.68, 252.6, 6.214), (13.96, 249.9, 4.545), (13.99, 250.0, -0.4308), (17.09, 256.5, 2.716), (16.84, 255.4, 4.584), (16.91, 255.8, 0.03617), (16.53, 254.9, -1.17), (15.85, 252.4, -1.629), (15.15, 250.0, -0.1617), (15.81, 252.4, 6.012), (14.87, 249.8, 4.558), (-7.165, 263.7, 10.57), (-7.645, 255.3, 15.21), (-7.54, 246.3, 8.395), (-7.429, 264.5, -5.225), (-7.402, 256.1, -11.72), (-7.718, 246.2, -3.191), (6.149, 264.8, 8.277), (6.149, 255.6, 15.55), (6.097, 255.3, -11.72), (5.464, 247.1, 9.418), (6.232, 246.7, -4.924), (5.539, 246.8, 14.48), (3.691, 237.8, 16.86), (-5.094, 237.1, 16.89), (-8.268, 245.9, 14.47), (5.394, 246.8, -14.7), (6.81, 260.1, -4.664), (6.077, 263.3, -7.418), (-7.747, 246.1, -14.55), (16.69, 239.4, -14.78), (16.87, 239.3, 14.66), (9.544, 233.3, 16.86), (-4.576, 237.2, -16.92), (2.517, 237.8, -16.92), (10.26, 231.6, -16.89), (20.68, 227.5, 14.66), (20.43, 227.7, -14.93), (10.8, 226.7, 16.89), (10.57, 226.7, -16.99), (-19.68, 234.5, 14.21), (-19.3, 235.0, -14.69), (-10.82, 230.1, 16.86), (-10.12, 231.7, -16.9), (-15.39, 215.4, -14.92), (-16.71, 216.5, 14.44), (-8.596, 221.9, 16.9), (-8.494, 221.8, -16.91), (1.3, 209.5, -15.17), (0.0785, 208.6, 14.59), (10.1, 211.3, -14.83), (1.107, 218.0, -16.92), (6.257, 219.2, -16.8), (0.5174, 217.2, 16.76), (7.919, 220.8, 16.85), (14.16, 213.7, 14.13), (3.929, 237.8, 50.32), (10.59, 231.5, 50.24), (-4.9, 237.3, 50.25), (-10.44, 231.2, 50.18), (-10.3, 223.2, 50.3), (-1.667, 217.8, 50.24), (7.018, 220.3, 50.16), (10.92, 226.3, 50.2), (4.201, 240.4, 51.77), (-6.249, 239.9, 51.78), (-16.24, 233.4, 52.12), (-15.32, 219.4, 52.08), (15.64, 233.7, 51.7), (18.21, 227.0, 51.76), (11.14, 216.1, 51.77), (-2.636, 213.5, 51.74), (4.982, 240.2, 66.02), (15.85, 233.9, 66.0), (18.22, 227.0, 66.04), (11.14, 216.1, 66.03), (-3.893, 213.5, 65.98), (-16.06, 220.4, 65.91), (-16.19, 233.0, 66.07), (-7.096, 239.4, 66.09), (-3.007, 217.7, 67.07), (-9.411, 223.7, 67.11), (7.775, 220.8, 67.1), (-9.353, 230.8, 67.06), (-4.893, 235.0, 67.08), (4.321, 235.1, 67.11), (9.331, 229.8, 67.15), (9.887, 226.9, 67.22), (7.165, 220.0, 93.99), (10.23, 226.5, 94.02), (9.533, 229.8, 93.97), (4.325, 235.9, 94.15), (-5.117, 235.5, 94.15), (-9.351, 230.8, 94.04), (-9.762, 223.6, 94.06), (-3.105, 217.7, 93.99), (-19.69, 233.3, 97.76), (-9.717, 244.8, 97.73), (-17.88, 218.0, 97.96), (-4.493, 209.0, 97.86), (12.76, 213.1, 97.73), (20.64, 226.4, 97.84), (18.56, 236.2, 97.76), (7.549, 245.6, 97.67), (-19.72, 234.2, 112.8), (-9.191, 245.3, 112.8), (7.274, 245.9, 112.8), (18.45, 236.6, 112.8), (20.6, 225.3, 112.8), (-17.64, 217.8, 112.8), (-4.404, 209.0, 112.8), (12.73, 212.5, 112.8), (-4.27, 237.5, -50.26), (-10.32, 231.4, -50.17), (-9.029, 222.1, -50.2), (0.4777, 217.6, -50.26), (7.491, 219.4, -50.44), (10.57, 226.5, -50.12), (3.273, 237.6, -50.08), (10.3, 231.2, -50.15), (-5.832, 240.0, -51.98), (-16.25, 232.5, -51.66), (4.399, 240.2, -51.72), (14.26, 235.6, -52.03), (18.29, 226.1, -51.86), (-13.37, 217.6, -51.87), (0.5152, 213.3, -51.78), (9.208, 215.1, -51.85), (0.61, 213.3, -66.04), (-13.15, 217.4, -65.89), (9.035, 215.0, -65.91), (18.31, 226.2, -65.85), (13.67, 236.2, -66.01), (4.439, 240.3, -65.93), (-6.587, 239.8, -66.04), (-16.75, 232.6, -65.88), (-4.34, 235.4, -67.05), (-9.889, 229.2, -67.07), (3.599, 235.4, -67.11), (9.03, 231.8, -67.02), (10.39, 226.1, -67.05), (-8.844, 221.5, -67.03), (0.5791, 217.3, -67.07), (6.539, 219.6, -67.1), (0.6694, 217.0, -94.11), (5.333, 218.4, -94.09), (10.35, 225.5, -94.1), (8.509, 232.4, -94.09), (3.152, 236.1, -94.08), (-4.165, 235.7, -94.09), (-9.905, 230.1, -94.13), (-8.768, 221.5, -94.09), (-16.02, 215.5, -97.93), (-20.45, 231.2, -97.84), (0.2231, 208.8, -97.77), (9.077, 210.9, -97.72), (19.76, 223.9, -97.67), (16.48, 239.3, -97.73), (-9.246, 245.2, -97.78), (4.715, 246.9, -97.83), (-9.098, 245.6, -112.8), (3.487, 247.3, -112.8), (16.3, 239.9, -112.8), (20.15, 224.2, -112.8), (-20.5, 231.6, -112.8), (9.155, 210.7, -112.8), (0.3954, 208.9, -112.8), (-15.45, 215.0, -112.8)], [], [(2, 0, 5, 7), (2, 7, 6, 3), (14, 5, 4, 12), (15, 14, 12, 13), (3, 6, 4, 1), (8, 7, 5, 14), (15, 11, 8, 14), (6, 7, 8, 9), (9, 8, 11, 10), (21, 15, 13, 19), (20, 19, 16, 17, 18), (21, 24, 11, 15), (20, 22, 21, 19), (10, 11, 24, 16), (23, 25, 24, 21, 22), (25, 17, 16, 24), (5, 0, 1, 4), (12, 4, 6, 9), (34, 35, 26, 27), (35, 0, 2, 26), (37, 36, 35, 34), (33, 38, 37, 34), (31, 39, 38, 33), (32, 52, 53, 48), (3, 42, 26, 2), (28, 33, 34, 27), (29, 31, 33, 28), (19, 13, 10, 16), (46, 30, 29, 45), (42, 3, 1, 36), (36, 1, 0, 35), (37, 43, 42, 36), (38, 44, 43, 37), (39, 45, 44, 38), (32, 40, 39, 31), (42, 43, 27, 26), (44, 28, 27, 43), (44, 45, 29, 28), (41, 46, 45, 39, 40), (48, 47, 40, 32), (41, 40, 47, 49), (46, 66, 67, 51), (48, 53, 74, 73), (64, 41, 49, 65), (70, 65, 49, 72), (54, 30, 50, 55), (56, 52, 54, 58), (55, 59, 58, 54), (60, 67, 66, 61), (62, 56, 58, 61), (59, 60, 61, 58), (69, 68, 57, 63), (61, 66, 64, 62), (62, 64, 65, 63), (65, 70, 69, 63), (30, 46, 51, 50), (80, 79, 68, 69), (68, 74, 53, 57), (47, 71, 72, 49), (70, 72, 77, 81), (73, 71, 47, 48), (74, 78, 76, 73), (68, 79, 78, 74), (76, 75, 71, 73), (71, 75, 77, 72), (70, 81, 80, 69), (75, 76, 78, 79, 80, 81, 77), (98, 88, 87, 97), (124, 121, 60, 59), (89, 23, 84, 90), (41, 64, 66, 46), (30, 32, 31, 29), (22, 20, 82, 83), (23, 22, 83, 84), (18, 86, 82, 20), (89, 87, 25, 23), (135, 85, 17, 25, 87, 88), (92, 86, 18, 91), (17, 93, 91, 18), (85, 94, 93, 17), (105, 90, 84, 104), (97, 87, 89, 96), (90, 95, 96, 89), (100, 92, 91, 99), (99, 91, 93, 101), (101, 93, 94, 102), (110, 95, 90, 105), (96, 95, 100, 99), (98, 97, 101, 102), (97, 96, 99, 101), (83, 103, 104, 84), (92, 108, 107, 86), (108, 92, 100, 109), (106, 103, 83, 82), (106, 82, 86, 107), (114, 115, 105, 104), (116, 110, 105, 115), (110, 109, 100, 95), (112, 111, 106, 107), (111, 113, 103, 106), (113, 114, 104, 103), (117, 112, 107, 108), (118, 117, 108, 109), (116, 118, 109, 110), (118, 116, 115, 114, 113, 111, 112, 117), (67, 120, 119, 51), (121, 120, 67, 60), (55, 50, 122, 123), (59, 55, 123, 124), (119, 122, 50, 51), (94, 85, 125, 126), (129, 127, 88, 98), (52, 32, 30, 54), (136, 135, 88, 127), (135, 136, 125, 85), (124, 129, 134, 137), (126, 128, 102, 94), (125, 119, 120, 126), (128, 129, 98, 102), (119, 125, 136, 122), (140, 139, 130, 131), (134, 138, 143, 142), (133, 130, 128, 121), (126, 120, 121, 128), (134, 142, 141, 137), (129, 124, 123, 127), (136, 127, 123, 122), (63, 57, 56, 62), (52, 56, 57, 53), (152, 153, 148, 149), (164, 165, 140, 131), (139, 140, 146, 144), (140, 165, 171, 146), (145, 138, 139, 144), (163, 157, 156, 158), (158, 160, 147, 145), (146, 162, 163, 144), (146, 171, 170, 162), (151, 149, 137, 141), (133, 148, 150, 132), (152, 156, 157, 153), (148, 153, 154, 150), (155, 152, 149, 151), (131, 132, 166, 164), (153, 157, 161, 154), (155, 159, 156, 152), (150, 167, 166, 132), (163, 162, 161, 157), (156, 159, 160, 158), (161, 162, 170, 169), (172, 176, 165, 164), (150, 154, 168, 167), (154, 161, 169, 168), (173, 172, 164, 166), (174, 173, 166, 167), (169, 170, 178, 179), (177, 178, 170, 171), (165, 176, 177, 171), (168, 175, 174, 167), (168, 169, 179, 175), (181, 176, 172, 180), (186, 187, 173, 174), (176, 181, 182, 177), (186, 174, 175, 185), (177, 182, 183, 178), (179, 184, 185, 175), (183, 184, 179, 178), (193, 194, 181, 180), (181, 194, 195, 182), (195, 190, 183, 182), (183, 190, 188, 184), (189, 191, 186, 185), (189, 185, 184, 188), (192, 187, 186, 191), (180, 187, 192, 193), (196, 203, 188, 190), (191, 201, 200, 192), (192, 200, 199, 193), (193, 199, 198, 194), (194, 198, 197, 195), (195, 197, 196, 190), (209, 208, 196, 197), (199, 211, 210, 198), (173, 187, 180, 172), (200, 205, 211, 199), (189, 202, 201, 191), (203, 202, 189, 188), (210, 209, 197, 198), (196, 208, 207, 203), (206, 204, 201, 202), (204, 205, 200, 201), (203, 207, 206, 202), (206, 217, 212, 204), (215, 216, 209, 210), (208, 219, 218, 207), (213, 214, 211, 205), (213, 205, 204, 212), (207, 218, 217, 206), (216, 219, 208, 209), (211, 214, 215, 210), (220, 221, 151, 141), (142, 226, 220, 141), (142, 143, 227, 226), (227, 143, 147, 225), (224, 225, 147, 160), (216, 215, 214, 213, 212, 217, 218, 219), (163, 158, 145, 144), (221, 222, 155, 151), (222, 223, 159, 155), (220, 226, 230, 228), (229, 221, 220, 228), (159, 223, 224, 160), (224, 235, 232, 225), (225, 232, 231, 227), (231, 230, 226, 227), (233, 222, 221, 229), (233, 234, 223, 222), (272, 275, 260, 261), (242, 228, 230, 241), (241, 230, 231, 240), (240, 231, 232, 239), (243, 237, 233, 229), (224, 223, 234, 235), (236, 238, 235, 234), (237, 236, 234, 233), (235, 238, 239, 232), (251, 248, 239, 238), (239, 248, 247, 240), (240, 247, 246, 241), (244, 245, 243, 242), (241, 246, 244, 242), (249, 237, 243, 245), (249, 250, 236, 237), (255, 256, 246, 247), (254, 255, 247, 248), (257, 244, 246, 256), (258, 245, 244, 257), (250, 251, 238, 236), (253, 254, 248, 251), (250, 252, 253, 251), (258, 259, 249, 245), (252, 250, 249, 259), (258, 261, 260, 259), (252, 259, 260, 262), (255, 254, 264, 265), (256, 255, 265, 267), (256, 267, 266, 257), (258, 257, 266, 261), (252, 262, 263, 253), (254, 253, 263, 264), (264, 271, 270, 265), (270, 269, 267, 265), (275, 274, 262, 260), (262, 274, 273, 263), (261, 266, 268, 272), (273, 271, 264, 263), (243, 229, 228, 242), (267, 269, 268, 266), (272, 268, 269, 270, 271, 273, 274, 275), (133, 132, 131, 130), (148, 133, 121, 124, 137, 149), (147, 143, 138, 145), (138, 134, 129, 128, 130, 139), (13, 12, 9, 10)])
me_mesh_001.polygons.foreach_set('use_smooth', [True] * 264)
_k = set([(17, 25), (18, 20), (20, 22), (22, 23), (30, 46), (32, 40), (40, 41), (47, 48), (47, 49), (48, 53), (49, 65), (50, 51), (50, 55), (51, 67), (53, 57), (55, 59), (57, 63), (59, 60), (60, 67), (63, 65), (68, 69), (68, 74), (69, 70), (70, 72), (71, 72), (71, 73), (73, 74), (75, 76), (75, 77), (76, 78), (77, 81), (78, 79), (79, 80), (80, 81), (82, 83), (82, 86), (83, 84), (84, 90), (85, 94), (85, 135), (86, 92), (88, 98), (88, 135), (90, 95), (92, 100), (94, 102), (95, 100), (98, 102), (103, 104), (103, 106), (104, 105), (105, 110), (106, 107), (107, 108), (108, 109), (109, 110), (111, 112), (111, 113), (112, 117), (113, 114), (114, 115), (115, 116), (116, 118), (117, 118), (119, 120), (119, 122), (120, 121), (122, 123), (123, 124), (125, 126), (125, 136), (126, 128), (127, 129), (127, 136), (130, 133), (130, 139), (131, 132), (131, 140), (132, 150), (133, 148), (134, 137), (134, 138), (137, 149), (138, 145), (139, 144), (140, 146), (141, 142), (141, 151), (142, 143), (143, 147), (144, 163), (145, 158), (146, 162), (147, 160), (148, 153), (149, 152), (150, 154), (151, 155), (152, 156), (153, 157), (154, 161), (155, 159), (156, 158), (157, 163), (159, 160), (161, 162), (164, 165), (164, 166), (165, 171), (166, 167), (167, 168), (168, 169), (169, 170), (170, 171), (172, 173), (172, 176), (173, 174), (174, 175), (175, 179), (176, 177), (177, 178), (178, 179), (180, 181), (180, 187), (181, 182), (182, 183), (183, 184), (184, 185), (185, 186), (186, 187), (188, 189), (188, 190), (189, 191), (190, 195), (191, 192), (192, 193), (193, 194), (194, 195), (196, 197), (196, 203), (197, 198), (198, 199), (199, 200), (200, 201), (201, 202), (202, 203), (204, 205), (204, 206), (205, 211), (206, 207), (207, 208), (208, 209), (209, 210), (210, 211), (212, 213), (212, 217), (213, 214), (214, 215), (215, 216), (216, 219), (217, 218), (218, 219), (220, 221), (220, 226), (221, 222), (222, 223), (223, 224), (224, 225), (225, 227), (226, 227), (228, 229), (228, 230), (229, 233), (230, 231), (231, 232), (232, 235), (233, 234), (234, 235), (236, 237), (236, 238), (237, 243), (238, 239), (239, 240), (240, 241), (241, 242), (242, 243), (244, 245), (244, 246), (245, 249), (246, 247), (247, 248), (248, 251), (249, 250), (250, 251), (252, 253), (252, 259), (253, 254), (254, 255), (255, 256), (256, 257), (257, 258), (258, 259), (260, 261), (260, 262), (261, 266), (262, 263), (263, 264), (264, 265), (265, 267), (266, 267), (268, 269), (268, 272), (269, 270), (270, 271), (271, 273), (272, 275), (273, 274), (274, 275)])
me_mesh_001.attributes.new('sharp_edge', 'BOOLEAN', 'EDGE').data.foreach_set('value', [ (min(e.vertices), max(e.vertices)) in _k for e in me_mesh_001.edges])
_uv = me_mesh_001.uv_layers.new(name='map1')
_uv.uv.foreach_set('vector', [1.0, 0.0, 1.0, 1.0, 0.0, 1.0, 1.0, 1.0, 0.0, 0.0, 1.0, 0.0, 0.0, 0.0, 0.0, 1.0, 1.0, 1.0, 1.0, 0.0, 1.0, 1.0, 1.0, 0.0, 1.0, 1.0, 1.0, 0.0, 1.0, 1.0, 1.0, 0.0, 0.0, 0.0, 0.0, 1.0, 1.0, 1.0, 1.0, 0.0, 0.0, 0.0, 1.0, 0.0, 0.0, 0.0, 0.0, 1.0, 0.0, 1.0, 1.0, 1.0, 0.0, 0.0, 1.0, 1.0, 1.0, 0.0, 1.0, 1.0, 0.0, 1.0, 0.0, 0.0, 1.0, 0.0, 0.0, 0.0, 1.0, 1.0, 0.0, 0.0, 0.0, 0.0, 1.0, 0.0, 1.0, 1.0, 0.0, 1.0, 0.0, 0.0, 1.0, 0.0, 1.0, 1.0, 0.0, 1.0, 0.0, 1.0, 1.0, 0.0, 1.0, 1.0, 0.0, 1.0, 0.0, 0.0, 0.0, 0.0, 1.0, 0.0, 1.0, 1.0, 0.0, 1.0, 0.0, 1.0, 1.0, 1.0, 0.0, 1.0, 0.0, 0.0, 1.0, 0.0, 1.0, 1.0, 0.0, 1.0, 0.0, 0.0, 1.0, 0.0, 0.0, 0.0, 1.0, 1.0, 0.0, 1.0, 0.0, 1.0, 0.0, 0.0, 0.0, 1.079e-16, 0.4196, 0.0, 0.0, 1.0, 0.0, 0.0, 0.0, 1.0, 1.0, 1.0, 1.0, 0.0, 0.0, 0.0, 0.0, 1.0, 0.0, 0.0, 1.0, 0.0, 0.0, 0.0, 1.0, 0.0, 1.0, 1.0, 0.0, 1.0, 0.0, 0.0, 1.0, 0.0, 1.0, 1.0, 0.0, 1.0, 1.0, 0.0, 1.0, 1.0, 0.0, 1.0, 0.0, 0.0, 0.0, 0.0, 1.0, 0.0, 0.0, 1.0, 0.0, 0.0, 1.0, 1.0, 1.0, 0.0, 1.0, 1.0, 1.0, 0.0, 1.0, 1.0, 0.0, 1.0, 1.0, 1.0, 0.0, 1.0, 0.0, 1.0, 1.0, 1.0, 1.0, 0.0, 0.0, 1.0, 1.0, 0.0, 1.0, 1.0, 0.0, 1.0, 0.0, 0.0, 0.0, 0.0, 0.0, 1.0, 1.0, 1.0, 0.0, 1.0, 0.0, 0.0, 1.0, 1.0, 0.0, 1.0, 0.0, 1.0, 0.0, 0.0, 1.0, 0.0, 1.0, 1.0, 0.0, 1.0, 0.0, 0.0, 1.0, 0.0, 1.0, 1.0, 0.0, 1.0, 0.0, 1.0, 1.0, 1.0, 1.0, 0.0, 1.0, 1.0, 0.0, 1.0, 1.0, 1.0, 0.0, 1.0, 1.0, 1.0, 0.0, 1.0, 1.0, 1.0, 1.0, 0.0, 1.0, 1.0, 0.0, 0.0, 1.0, 0.0, 1.0, 1.0, 0.0, 1.0, 1.0, 1.0, 1.0, 0.0, 1.0, 1.0, 0.0, 1.0, 0.0, 0.0, 0.0, 0.0, 1.0, 0.0, 0.0, 1.0, 1.0, 1.0, 0.0, 1.0, 0.0, 0.0, 1.0, 0.0, 1.0, 0.0, 1.0, 1.0, 0.0, 1.0, 1.0, 1.0, 0.0, 1.0, 0.0, 0.0, 1.0, 0.0, 1.0, 1.0, 0.0, 1.0, 0.0, 0.0, 1.0, 0.0, 1.0, 1.0, 0.0, 1.0, 0.0, 0.0, 1.0, 1.0, 0.0, 0.0, 1.0, 0.0, 1.0, 0.0, 0.0, 0.0, 1.0, 0.0, 0.0, 0.0, 0.0, 0.0, 0.0, 1.0, 0.0, 0.0, 0.0, 1.0, 1.0, 1.0, 0.0, 1.0, 0.0, 0.0, 1.0, 0.0, 0.0, 0.0, 1.0, 0.0, 1.0, 1.0, 0.0, 1.0, 0.0, 0.0, 1.0, 0.0, 1.0, 1.0, 0.0, 1.0, 1.0, 1.0, 1.0, 0.0, 1.0, 1.0, 1.0, 0.0, 0.0, 0.0, 1.0, 0.0, 1.0, 1.0, 0.0, 1.0, 0.0, 0.0, 0.0, 1.0, 0.0, 0.0, 0.0, 1.0, 1.0, 1.0, 1.0, 0.0, 1.0, 1.0, 1.0, 0.0, 0.0, 0.0, 0.0, 0.0, 1.0, 0.0, 0.0, 1.0, 1.0, 1.0, 1.0, 1.0, 0.0, 1.0, 1.0, 0.0, 0.0, 0.0, 1.0, 0.0, 1.0, 1.0, 0.0, 1.0, 0.0, 0.0, 1.0, 0.0, 0.0, 0.0, 1.0, 0.0, 1.0, 0.0, 0.0, 0.0, 1.0, 0.0, 1.0, 1.0, 0.0, 0.0, 1.0, 0.0, 1.0, 1.0, 0.0, 1.0, 1.0, 0.0, 1.0, 1.0, 0.0, 1.0, 0.0, 0.0, 0.0, 0.0, 1.0, 0.0, 1.0, 1.0, 0.0, 1.0, 1.0, 1.0, 0.0, 0.0, 1.0, 0.0, 1.0, 0.0, 0.0, 0.0, 1.0, 0.0, 1.0, 1.0, 0.0, 1.0, 1.0, 0.0, 1.0, 1.0, 0.0, 1.0, 0.0, 0.0, 1.0, 0.0, 1.0, 1.0, 1.0, 0.0, 1.0, 1.0, 0.0, 0.0, 1.0, 0.0, 1.0, 1.0, 0.0, 1.0, 0.0, 0.0, 1.0, 0.0, 1.0, 1.0, 0.0, 1.0, 0.0, 0.0, 1.0, 0.0, 1.0, 1.0, 0.0, 1.0, 0.0, 0.0, 0.0, 1.0, 1.0, 1.0, 1.0, 1.0, 0.0, 1.0, 0.0, 1.0, 0.0, 1.0, 0.0, 0.0, 1.0, 0.0, 1.0, 1.0, 0.0, 1.0, 0.0, 0.0, 1.0, 0.0, 1.0, 1.0, 0.0, 1.0, 0.0, 0.0, 1.0, 1.0, 0.0, 1.0, 0.0, 1.0, 0.0, 1.0, 0.0, 0.0, 1.0, 1.0, 0.0, 0.0, 0.0, 1.0, 0.0, 0.0, 1.0, 0.0, 0.0, 0.0, 0.0, 0.0, 1.0, 0.0, 1.0, 1.0, 0.0, 1.0, 0.0, 0.0, 1.0, 0.0, 1.0, 1.0, 0.0, 1.0, 0.0, 0.0, 1.0, 0.0, 1.0, 1.0, 0.0, 1.0, 0.0, 0.0, 1.0, 0.0, 1.0, 1.0, 0.0, 1.0, 0.5207, 0.0, 1.0, 0.0, 1.0, 1.0, 1.0, 1.0, 0.0, 1.0, 0.0, 0.0, 0.0, 0.0, 0.0, 1.0, 0.0, 0.0, 0.0, 1.0, 1.0, 0.0, 1.0, 0.0, 1.0, 1.0, 0.0, 0.0, 1.0, 1.0, 1.0, 0.0, 1.0, 1.0, 1.0, 0.0, 0.0, 0.0, 1.0, 0.0, 1.0, 1.0, 0.0, 1.0, 0.0, 0.0, 1.0, 0.0, 1.0, 1.0, 0.0, 1.0, 1.0, 1.0, 1.0, 0.0, 1.0, 1.0, 1.0, 0.0, 0.0, 0.0, 1.0, 0.0, 1.0, 1.0, 0.0, 1.0, 0.0, 0.0, 1.0, 0.0, 1.0, 1.0, 0.0, 1.0, 0.0, 0.0, 0.0, 1.0, 0.0, 0.0, 0.0, 1.0, 0.0, 0.0, 1.0, 0.0, 1.0, 1.0, 0.0, 1.0, 0.0, 1.0, 0.0, 0.0, 1.0, 0.0, 1.0, 1.0, 1.0, 0.0, 1.0, 1.0, 0.0, 1.0, 0.0, 0.0, 0.0, 1.0, 0.0, 0.0, 0.0, 1.0, 0.0, 0.0, 0.0, 0.0, 1.0, 0.0, 1.0, 1.0, 0.0, 1.0, 0.0, 0.0, 1.0, 0.0, 0.0, 0.0, 1.0, 0.0, 0.0, 0.0, 1.0, 0.0, 0.0, 0.0, 1.0, 0.0, 0.0, 0.0, 1.0, 0.0, 1.0, 1.0, 0.0, 1.0, 0.0, 0.0, 1.0, 0.0, 1.0, 1.0, 0.0, 1.0, 0.0, 0.0, 1.0, 0.0, 1.0, 1.0, 0.0, 1.0, 0.0, 0.0, 1.0, 0.0, 0.0, 1.0, 0.0, 0.0, 1.0, 0.0, 0.0, 0.0, 1.0, 0.0, 0.0, 0.0, 0.0, 0.0, 1.0, 0.0, 1.0, 1.0, 0.0, 1.0, 0.0, 0.0, 1.0, 0.0, 1.0, 1.0, 0.0, 1.0, 0.0, 0.0, 1.0, 0.0, 1.0, 1.0, 0.0, 1.0, 0.0, 0.0, 1.0, 0.0, 1.0, 1.0, 0.0, 1.0, 0.0, 0.0, 1.0, 0.0, 1.0, 1.0, 0.0, 1.0, 0.0, 1.0, 1.0, 0.0, 1.0, 1.0, 1.0, 1.0, 0.0, 0.0, 0.0, 1.0, 1.0, 0.0, 0.0, 1.0, 1.0, 1.0, 0.0, 1.0, 0.0, 1.0, 0.0, 1.0, 0.0, 0.0, 1.0, 0.0, 1.0, 1.0, 0.0, 1.0, 0.0, 0.0, 1.0, 1.0, 0.0, 1.0, 0.0, 1.0, 0.0, 0.0, 1.0, 0.0, 1.0, 1.0, 0.0, 1.0, 0.0, 0.0, 0.0, 0.0, 1.0, 0.0, 0.0, 1.0, 1.0, 1.0, 1.0, 0.0, 1.0, 1.0, 1.0, 0.0, 0.0, 0.0, 0.0, 1.0, 0.0, 0.0, 0.0, 1.0, 0.0, 0.0, 1.0, 1.0, 0.0, 1.0, 0.0, 1.0, 0.0, 0.0, 0.0, 0.0, 0.0, 1.0, 0.0, 1.0, 0.4981, 0.0, 0.5207, 1.0, 0.0, 1.0, 0.0, 0.0, 0.5207, 1.0, 0.4981, 0.0, 0.0, 1.0, 0.0, 0.0, 0.0, 0.0, 1.0, 0.0, 1.0, 1.0, 0.0, 1.0, 0.0, 1.0, 1.0, 0.0, 1.0, 1.0, 1.0, 1.0, 1.0, 1.0, 1.0, 0.0, 0.0, 0.0, 1.0, 0.0, 1.0, 1.0, 0.0, 1.0, 0.0, 0.0, 1.0, 0.0, 0.0, 0.0, 0.0, 1.0, 0.0, 0.0, 1.0, 0.0, 0.0, 0.0, 1.0, 0.0, 0.0, 0.0, 1.0, 0.0, 0.0, 1.0, 1.0, 1.0, 0.0, 1.0, 1.0, 1.0, 0.0, 0.0, 0.0, 1.0, 0.0, 0.0, 0.0, 1.0, 1.0, 0.0, 1.0, 0.0, 0.0, 0.0, 1.0, 0.0, 1.0, 1.0, 0.0, 1.0, 0.0, 0.0, 1.0, 0.0, 0.0, 0.0, 1.0, 0.0, 1.0, 1.0, 1.0, 0.0, 0.0, 1.0, 1.0, 1.0, 1.0, 0.0, 0.0, 0.0, 0.0, 0.0, 1.0, 0.0, 1.0, 1.0, 0.0, 1.0, 1.0, 1.0, 1.0, 0.0, 1.0, 1.0, 1.0, 0.0, 0.0, 1.0, 1.0, 1.0, 0.0, 1.0, 1.0, 1.0, 0.0, 1.0, 1.0, 1.0, 0.0, 1.0, 1.0, 1.0, 1.0, 1.0, 0.0, 1.0, 0.0, 0.0, 1.0, 0.0, 0.0, 0.0, 1.0, 0.0, 1.0, 1.0, 0.0, 1.0, 1.0, 1.0, 0.0, 1.0, 1.0, 1.0, 0.0, 1.0, 0.0, 0.0, 1.0, 0.0, 0.0, 0.0, 1.0, 0.0, 0.0, 0.0, 1.0, 0.0, 1.0, 1.0, 0.0, 1.0, 1.0, 0.0, 1.0, 1.0, 0.0, 1.0, 0.0, 0.0, 0.0, 0.0, 1.0, 0.0, 0.0, 0.0, 1.0, 0.0, 0.0, 0.0, 1.0, 0.0, 0.0, 0.0, 1.0, 0.0, 0.0, 1.0, 1.0, 1.0, 0.0, 1.0, 1.0, 1.0, 0.0, 0.0, 0.0, 1.0, 0.0, 0.0, 1.0, 0.0, 0.0, 1.0, 1.0, 1.0, 0.0, 1.0, 1.0, 1.0, 0.0, 0.0, 1.0, 0.0, 0.0, 0.0, 1.0, 0.0, 1.0, 0.0, 1.0, 1.0, 0.0, 1.0, 0.0, 0.0, 0.0, 1.0, 1.0, 1.0, 0.0, 1.0, 1.0, 1.0, 0.0, 1.0, 1.0, 1.0, 0.0, 1.0, 1.0, 1.0, 0.0, 0.0, 1.0, 0.0, 1.0, 1.0, 0.0, 1.0, 0.0, 0.0, 1.0, 0.0, 0.0, 0.0, 1.0, 0.0, 0.0, 0.0, 1.0, 0.0, 1.0, 1.0, 0.0, 1.0, 0.0, 1.0, 1.0, 1.0, 0.0, 1.0, 1.0, 1.0, 1.0, 1.0, 1.0, 0.0, 1.0, 1.0, 1.0, 0.0, 0.0, 1.0, 1.0, 1.0, 0.0, 1.0, 1.0, 1.0, 1.0, 0.0, 1.0, 1.0, 0.0, 1.0, 0.0, 0.0, 0.0, 0.0, 1.0, 0.0, 1.0, 1.0, 0.0, 1.0, 0.0, 0.0, 0.0, 1.0, 0.0, 0.0, 0.0, 1.0, 0.0, 0.0, 0.0, 1.0, 0.0, 0.0, 0.0, 1.0, 0.0, 1.0, 1.0, 0.0, 1.0, 1.0, 1.0, 1.0, 1.0, 1.0, 0.0, 1.0, 0.0, 0.0, 1.0, 0.0, 0.0, 0.0, 1.0, 0.0, 1.0, 0.0, 1.0, 1.0, 0.0, 0.0, 1.0, 0.0, 1.0, 1.0, 0.0, 1.0, 0.0, 0.0, 1.0, 0.0, 0.0, 1.0, 0.0, 1.0, 1.0, 1.0, 1.0, 1.0, 0.0, 1.0, 0.0, 1.0, 0.0, 1.0, 0.0, 1.0, 0.0, 0.0, 1.0, 1.0, 0.0, 0.0, 1.0, 1.0, 0.0, 0.0, 0.0, 1.0, 0.0, 1.0, 0.0, 1.0, 0.0, 1.0, 1.0, 0.0, 1.0, 0.0, 1.0, 1.0, 0.0, 1.0, 1.0, 1.0, 0.0, 1.0, 1.0, 1.0, 1.0, 0.0, 0.0, 1.0, 1.0, 0.0, 1.0, 1.0, 0.0, 1.0, 0.0, 0.0, 0.0, 0.0, 1.0, 0.0, 1.0, 1.0, 0.0, 1.0, 0.0, 1.0, 1.0, 1.0, 0.0, 1.0, 1.0, 1.0, 0.0, 0.0, 1.0, 0.0, 1.0, 0.0, 1.0, 1.0, 1.0, 0.0, 1.0, 1.0, 0.0, 1.0, 0.0, 0.0, 0.0, 0.0, 1.0, 0.0, 1.0, 1.0, 0.0, 1.0, 0.0, 0.0, 1.0, 0.0, 0.0, 0.0, 1.0, 0.0, 0.0, 0.0, 1.0, 0.0, 1.0, 1.0, 0.0, 1.0, 0.0, 1.0, 1.0, 1.0, 0.0, 1.0, 1.0, 1.0, 0.0, 0.0, 1.0, 0.0, 1.0, 1.0, 0.0, 1.0, 1.0, 1.0, 0.0, 1.0, 0.0, 0.0, 1.0, 0.0, 1.0, 1.0, 0.0, 1.0, 0.0, 0.0, 1.0, 0.0, 0.0, 0.0, 1.0, 0.0, 1.0, 1.0, 0.0, 1.0, 0.0, 0.0, 1.0, 0.0, 1.0, 1.0, 0.0, 1.0, 0.0, 0.0, 0.0, 1.0, 1.0, 1.0, 1.0, 1.0, 1.0, 1.0, 1.0, 1.0, 1.0, 0.0, 1.0, 0.0, 0.0, 0.0, 1.0, 0.0, 1.0, 1.0, 1.0, 0.0, 0.0, 1.0, 1.0, 1.0, 1.0, 0.0, 1.0, 1.0, 1.0, 1.0, 0.0, 1.0, 0.0, 0.0, 1.0, 0.0, 1.0, 0.0, 1.0, 1.0, 0.0, 1.0, 0.0, 0.0, 0.0, 0.0, 1.0, 0.0, 1.0, 0.0, 1.0, 1.0, 0.0, 1.0, 1.0, 1.0, 0.0, 1.0, 0.0, 0.0, 0.0, 0.0, 1.0, 0.0, 0.0, 1.0, 1.0, 1.0, 0.0, 0.0, 1.0, 1.0, 0.0, 1.0, 0.0, 0.0, 0.0, 1.0, 1.0, 1.0, 1.0, 0.0, 0.0, 1.0, 0.0, 1.0, 1.0, 1.0, 1.0, 0.0, 0.0, 0.0, 0.0, 0.0, 1.0, 0.0, 1.0, 0.0, 1.0, 1.0, 0.0, 1.0, 1.0, 1.0, 0.0, 1.0, 1.0, 1.0, 0.0, 0.0, 1.0, 0.0, 1.0, 0.0, 0.0, 1.0, 0.0, 0.0, 0.0, 1.0, 0.0, 0.0, 1.0, 1.0, 0.0, 1.0, 1.0, 1.0, 0.0, 1.0, 1.0, 1.0, 1.0, 1.0, 1.0, 0.0, 1.0, 1.0, 1.0, 1.0, 1.0, 1.0, 0.0, 0.0, 0.0, 1.0, 1.0, 0.0, 0.0, 1.0, 1.0, 1.0, 0.0, 1.0, 1.0, 1.0, 0.0, 0.0, 1.0, 0.0, 0.0, 0.0, 1.0, 0.0, 1.0, 0.0, 1.0, 1.0, 0.0, 1.0, 0.0, 0.0, 0.0, 0.0, 1.0, 0.0, 0.0, 0.0, 1.0, 0.0, 1.0, 0.0, 1.0, 1.0, 0.0, 1.0, 0.0, 0.0, 1.0, 0.0, 0.0, 1.0, 1.0, 0.0, 1.0, 0.0, 0.0, 1.0, 0.0, 1.0, 1.0, 1.0, 1.0, 0.0, 1.0, 0.0, 0.0, 0.0, 1.0, 0.0, 1.0, 1.0, 1.0, 0.0, 1.0, 1.0, 0.0, 1.0, 0.0, 0.0, 1.0, 0.0, 1.0, 1.0, 0.0, 1.0, 0.0, 0.0, 0.0, 0.0, 1.0, 0.0, 1.0, 1.0, 0.0, 1.0, 0.0, 0.0, 1.0, 0.0, 1.0, 0.0, 1.0, 1.0, 0.0, 0.0, 1.0, 0.0, 1.0, 1.0, 0.0, 1.0, 1.0, 1.0, 0.0, 1.0, 1.0, 1.0, 0.0, 1.0, 1.0, 1.0, 0.0, 1.0, 1.0, 1.0, 0.0, 1.0, 0.0, 0.0, 0.0, 1.0, 0.0, 0.0, 0.0, 1.0, 0.0, 0.0, 1.0, 0.0, 1.0, 1.0, 0.0, 1.0, 0.0, 0.0, 1.0, 0.0, 1.0, 1.0, 0.0, 1.0, 0.0, 1.0, 1.0, 0.0, 1.0, 1.0, 0.0, 1.0, 0.0, 0.0, 1.0, 0.0, 1.0, 1.0, 0.0, 1.0, 0.0, 0.0, 0.0, 1.0, 0.0, 0.0, 0.0, 1.0, 0.0, 0.0, 0.0, 1.0, 0.0, 0.0, 0.0, 1.0, 0.0, 0.0, 0.0, 1.0, 1.0, 1.0, 1.0, 1.0, 0.0, 0.0, 1.0, 0.0, 1.0, 1.0, 0.0, 1.0, 0.0, 0.0, 1.0, 0.0, 1.0, 1.0, 0.0, 1.0, 0.0, 0.0, 1.0, 0.0, 1.0, 0.0, 1.0, 0.0, 0.0, 0.0, 0.0, 0.0, 0.0, 1.0, 0.0, 1.0, 0.0, 1.0, 1.0, 1.0, 0.0, 1.0, 1.0, 1.0, 1.0, 1.0, 0.0, 1.0, 0.0, 0.0, 1.0, 0.0, 1.0, 1.0, 0.0, 1.0, 1.0, 1.0, 0.0, 1.0, 0.0, 1.0, 1.0, 1.0, 0.0, 1.0, 1.0, 1.0, 1.0, 0.0, 1.0, 1.0, 1.0, 1.0, 0.0, 1.0, 0.0, 0.0, 1.0, 0.0, 0.0, 0.0, 1.0, 0.0, 0.0, 0.0, 1.0, 0.0, 1.0, 1.0, 0.0, 1.0, 1.0, 0.0, 1.0, 1.0, 0.0, 1.0, 0.0, 0.0, 1.0, 0.0, 1.0, 1.0, 0.0, 1.0, 0.0, 0.0, 0.0, 0.0, 1.0, 0.0, 0.0, 0.0, 1.0, 0.0, 0.0, 0.0, 1.0, 0.0, 0.0, 0.0, 1.0, 0.0, 0.0, 0.0, 1.0, 0.0, 1.0, 1.0, 0.0, 1.0, 1.0, 0.0, 1.0, 1.0, 0.0, 1.0, 0.0, 0.0, 0.0, 0.0, 1.0, 0.0, 1.0, 1.0, 0.0, 1.0, 1.0, 0.0, 1.0, 1.0, 0.0, 1.0, 0.0, 0.0, 0.0, 0.0, 1.0, 0.0, 0.0, 0.0, 1.0, 0.0, 1.0, 0.0, 1.0, 1.0, 0.0, 1.0, 1.0, 1.0, 1.0, 1.0, 0.0, 1.0, 0.0, 0.0, 1.0, 0.0, 0.0, 0.0, 1.0, 0.0, 1.0, 1.0, 0.0, 1.0, 1.0, 1.0, 0.0, 1.0, 0.0, 0.0, 0.0, 0.0, 1.0, 0.0, 1.0, 1.0, 0.0, 1.0, 0.0, 0.0, 0.0, 0.0, 1.0, 0.0, 1.0, 1.0, 0.0, 1.0, 0.0, 1.0, 0.0, 0.0, 1.0, 0.0, 1.0, 1.0, 0.0, 0.0, 1.0, 0.0, 0.0, 0.0, 0.0, 1.0, 1.0, 0.0, 1.0, 0.0, 1.0, 1.0, 1.0, 1.0, 0.0, 0.0, 1.0, 1.0, 0.0, 1.0, 0.0, 1.0, 0.0, 0.0, 1.0, 1.0, 1.0, 1.0, 0.0, 1.0, 0.0, 1.0, 1.0, 0.0, 1.0, 1.0, 1.0, 1.0, 1.0, 1.0, 0.0, 1.0, 1.0, 1.0, 1.0, 0.0, 0.0, 0.0, 1.0, 1.0, 0.0, 0.0, 0.0, 1.0, 0.0, 0.0, 1.0, 0.0, 0.0, 0.0, 0.0, 1.0, 1.0, 1.0, 1.0, 0.0, 0.0, 0.0, 1.0, 0.0, 1.0, 0.0, 0.0, 1.0, 1.0, 0.0, 1.0, 1.0, 0.0, 1.0, 1.0, 1.0, 0.0, 1.0, 1.0, 0.0, 0.0, 0.0, 1.0, 0.0, 0.0, 0.0, 1.0, 0.0, 1.0, 1.0, 1.0, 0.0, 1.0, 1.0, 1.0, 1.0, 0.0, 1.0, 1.0, 0.0, 1.0, 0.0, 1.0, 1.0, 0.0, 1.0, 0.0, 0.0, 0.0, 0.0, 1.0, 1.0, 0.0, 1.0, 1.0, 0.0, 1.0, 1.0, 1.0, 0.0, 0.0, 0.0, 1.0, 0.0, 1.0, 1.0, 0.0, 0.0])
me_mesh_001.materials.append(mat_lambert1)
me_mesh_001.update()
me_mesh_001.normals_split_custom_set([tuple(v) for v in zip(*[iter([-0.08805, -0.5357, -0.8398, -0.2002, 0.8796, -0.4315, 0.6063, 0.6568, -0.4484, -0.09748, -0.6331, -0.7679, -0.08805, -0.5357, -0.8398, -0.09748, -0.6331, -0.7679, -0.5782, -0.1613, 0.7998, 0.2693, -0.5055, 0.8197, 0.8842, 0.022, -0.4667, 0.6063, 0.6568, -0.4484, 0.4391, 0.8115, 0.3857, 0.8012, 0.4471, 0.3976, 0.7821, -0.4906, -0.3843, 0.8842, 0.022, -0.4667, 0.8012, 0.4471, 0.3976, 0.892, -0.1775, 0.4156, 0.2693, -0.5055, 0.8197, -0.5782, -0.1613, 0.7998, 0.4391, 0.8115, 0.3857, -0.114, 0.92, 0.3749, -0.442, -0.5788, -0.6853, -0.09748, -0.6331, -0.7679, 0.6063, 0.6568, -0.4484, 0.8842, 0.022, -0.4667, 0.7821, -0.4906, -0.3843, -0.5056, 0.06653, -0.8602, -0.442, -0.5788, -0.6853, 0.8842, 0.022, -0.4667, -0.5782, -0.1613, 0.7998, -0.09748, -0.6331, -0.7679, -0.442, -0.5788, -0.6853, -0.5967, 0.3823, 0.7056, -0.5967, 0.3823, 0.7056, -0.442, -0.5788, -0.6853, -0.5056, 0.06653, -0.8602, -0.3389, 0.6126, 0.714, 0.6673, -0.6065, -0.4323, 0.7821, -0.4906, -0.3843, 0.892, -0.1775, 0.4156, 0.7804, -0.4111, 0.4711, 0.5365, 0.1057, 0.8373, 0.7804, -0.4111, 0.4711, -0.5288, 0.4271, 0.7335, 0.04265, 0.8476, 0.5289, 0.2712, 0.5708, 0.775, 0.6673, -0.6065, -0.4323, -0.6164, 0.05212, -0.7857, -0.5056, 0.06653, -0.8602, 0.7821, -0.4906, -0.3843, 0.5365, 0.1057, 0.8373, 0.5787, -0.2994, -0.7586, 0.6673, -0.6065, -0.4323, 0.7804, -0.4111, 0.4711, -0.3389, 0.6126, 0.714, -0.5056, 0.06653, -0.8602, -0.6164, 0.05212, -0.7857, -0.5288, 0.4271, 0.7335, 0.1281, 0.1592, -0.9789, -0.0922, 0.5917, -0.8009, -0.6164, 0.05212, -0.7857, 0.6673, -0.6065, -0.4323, 0.5787, -0.2994, -0.7586, -0.0922, 0.5917, -0.8009, 0.04265, 0.8476, 0.5289, -0.5288, 0.4271, 0.7335, -0.6164, 0.05212, -0.7857, 0.6063, 0.6568, -0.4484, -0.2002, 0.8796, -0.4315, -0.114, 0.92, 0.3749, 0.4391, 0.8115, 0.3857, 0.8012, 0.4471, 0.3976, 0.4391, 0.8115, 0.3857, -0.5782, -0.1613, 0.7998, -0.5967, 0.3823, 0.7056, -0.9153, 0.03938, -0.4008, -0.6352, 0.6478, -0.4206, 0.0221, -0.6285, -0.7775, 0.3615, -0.6039, -0.7104, -0.6352, 0.6478, -0.4206, -0.2002, 0.8796, -0.4315, -0.08805, -0.5357, -0.8398, 0.0221, -0.6285, -0.7775, -0.7838, 0.4742, 0.4009, -0.3788, 0.8445, 0.3785, -0.6352, 0.6478, -0.4206, -0.9153, 0.03938, -0.4008, -0.8175, -0.4147, -0.3997, -0.9012, -0.1503, 0.4066, -0.7838, 0.4742, 0.4009, -0.9153, 0.03938, -0.4008, -0.7553, -0.5435, -0.3662, -0.8659, -0.2322, 0.4431, -0.9012, -0.1503, 0.4066, -0.8175, -0.4147, -0.3997, -0.3309, 0.4251, -0.8425, -0.002927, 0.01631, -0.9999, -0.04474, -0.108, -0.9931, -0.2046, 0.7867, -0.5824, 0.2693, -0.5055, 0.8197, 0.5824, -0.2786, 0.7637, 0.0221, -0.6285, -0.7775, -0.08805, -0.5357, -0.8398, 0.6212, -0.1302, -0.7728, -0.8175, -0.4147, -0.3997, -0.9153, 0.03938, -0.4008, 0.3615, -0.6039, -0.7104, 0.6418, -0.1731, -0.7471, -0.7553, -0.5435, -0.3662, -0.8175, -0.4147, -0.3997, 0.6212, -0.1302, -0.7728, 0.7804, -0.4111, 0.4711, 0.892, -0.1775, 0.4156, -0.3389, 0.6126, 0.714, -0.5288, 0.4271, 0.7335, 0.4686, 0.271, 0.8409, 0.218, 0.7504, -0.6239, 0.6418, -0.1731, -0.7471, 0.5457, 0.3261, 0.7719, 0.5824, -0.2786, 0.7637, 0.2693, -0.5055, 0.8197, -0.114, 0.92, 0.3749, -0.3788, 0.8445, 0.3785, -0.3788, 0.8445, 0.3785, -0.114, 0.92, 0.3749, -0.2002, 0.8796, -0.4315, -0.6352, 0.6478, -0.4206, -0.7838, 0.4742, 0.4009, 0.6245, 0.2663, 0.7342, 0.5824, -0.2786, 0.7637, -0.3788, 0.8445, 0.3785, -0.9012, -0.1503, 0.4066, 0.4268, 0.4983, 0.7547, 0.6245, 0.2663, 0.7342, -0.7838, 0.4742, 0.4009, -0.8659, -0.2322, 0.4431, 0.5457, 0.3261, 0.7719, 0.4268, 0.4983, 0.7547, -0.9012, -0.1503, 0.4066, -0.3309, 0.4251, -0.8425, -0.4832, 0.1847, 0.8558, -0.8659, -0.2322, 0.4431, -0.7553, -0.5435, -0.3662, 0.5824, -0.2786, 0.7637, 0.6245, 0.2663, 0.7342, 0.3615, -0.6039, -0.7104, 0.0221, -0.6285, -0.7775, 0.4268, 0.4983, 0.7547, 0.6212, -0.1302, -0.7728, 0.3615, -0.6039, -0.7104, 0.6245, 0.2663, 0.7342, 0.4268, 0.4983, 0.7547, 0.5457, 0.3261, 0.7719, 0.6418, -0.1731, -0.7471, 0.6212, -0.1302, -0.7728, -0.09069, 0.2003, 0.9755, 0.4686, 0.271, 0.8409, 0.5457, 0.3261, 0.7719, -0.8659, -0.2322, 0.4431, -0.4832, 0.1847, 0.8558, -0.2046, 0.7867, -0.5824, -0.2889, 0.9451, 0.1526, -0.4924, 0.8697, 0.0339, -0.3309, 0.4251, -0.8425, -0.09069, 0.2003, 0.9755, -0.4924, 0.8697, 0.0339, -0.2889, 0.9451, 0.1526, 0.08116, 0.5903, 0.8031, 0.4686, 0.271, 0.8409, 0.2874, -0.1504, 0.9459, -0.8491, -0.1195, 0.5145, -0.9159, 0.2197, 0.3359, -0.9958, -0.06997, 0.05926, -0.9946, -0.07927, -0.06693, -0.9768, -0.0277, -0.2123, -0.9566, -0.02917, -0.29, 0.02691, -0.2423, 0.9698, -0.09069, 0.2003, 0.9755, 0.08116, 0.5903, 0.8031, 0.1865, -0.2507, 0.9499, -0.9874, 0.05912, 0.1469, -0.9895, -0.1428, -0.02197, -0.9955, -0.03991, -0.08636, -0.953, 0.135, 0.2711, -0.03746, 0.02001, -0.9991, 0.218, 0.7504, -0.6239, -0.2465, 0.6936, -0.6769, -0.2608, -0.0005366, -0.9654, 0.05247, -0.9257, -0.3747, -0.002927, 0.01631, -0.9999, -0.03746, 0.02001, -0.9991, 0.01171, -0.9394, -0.3428, -0.2608, -0.0005366, -0.9654, -0.1087, -0.8645, -0.4908, 0.01171, -0.9394, -0.3428, -0.03746, 0.02001, -0.9991, -0.06804, -0.9322, 0.3556, -0.8491, -0.1195, 0.5145, 0.2874, -0.1504, 0.9459, 0.02075, -0.9733, 0.2286, 0.07214, -0.9673, 0.243, 0.05247, -0.9257, -0.3747, 0.01171, -0.9394, -0.3428, 0.02075, -0.9733, 0.2286, -0.1087, -0.8645, -0.4908, -0.06804, -0.9322, 0.3556, 0.02075, -0.9733, 0.2286, 0.01171, -0.9394, -0.3428, -0.9381, -0.3423, 0.05383, -0.9725, -0.2237, 0.0653, -0.9797, -0.2, -0.01046, -0.9691, -0.2369, 0.06925, 0.02075, -0.9733, 0.2286, 0.2874, -0.1504, 0.9459, 0.02691, -0.2423, 0.9698, 0.07214, -0.9673, 0.243, 0.07214, -0.9673, 0.243, 0.02691, -0.2423, 0.9698, 0.1865, -0.2507, 0.9499, 0.08191, -0.9622, 0.2597, -0.9895, -0.1428, -0.02197, -0.9874, 0.05912, 0.1469, -0.9381, -0.3423, 0.05383, -0.9691, -0.2369, 0.06925, 0.218, 0.7504, -0.6239, 0.4686, 0.271, 0.8409, -0.9159, 0.2197, 0.3359, -0.2465, 0.6936, -0.6769, -0.03206, -0.939, 0.3423, -0.02907, -0.9003, -0.4344, -0.11, -0.7429, -0.6603, -0.2636, -0.838, 0.4778, -0.9725, -0.2237, 0.0653, -0.9768, -0.0277, -0.2123, -0.9946, -0.07927, -0.06693, -0.9797, -0.2, -0.01046, -0.9986, 0.04482, 0.02833, -0.9987, 0.04709, 0.02068, -0.953, 0.135, 0.2711, -0.9955, -0.03991, -0.08636, -0.2946, -0.3802, 0.8768, -0.4325, 0.5876, 0.6838, -0.1198, 0.6851, 0.7185, -0.2194, -0.109, 0.9695, -0.9566, -0.02917, -0.29, -0.9987, 0.04709, 0.02068, -0.9986, 0.04482, 0.02833, -0.9958, -0.06997, 0.05926, -0.2675, -0.03804, -0.9628, -0.0482, 0.0445, -0.9978, -0.004494, 0.8138, -0.5812, -0.2776, 0.9126, -0.3002, -0.11, -0.7429, -0.6603, -0.02907, -0.9003, -0.4344, -0.0482, 0.0445, -0.9978, -0.2675, -0.03804, -0.9628, -0.004494, 0.8138, -0.5812, -0.1885, 0.9619, 0.198, -0.1982, 0.9628, 0.1834, -0.2776, 0.9126, -0.3002, -0.1982, 0.9628, 0.1834, -0.1885, 0.9619, 0.198, -0.1198, 0.6851, 0.7185, -0.4325, 0.5876, 0.6838, -0.2946, -0.3802, 0.8768, -0.2194, -0.109, 0.9695, -0.03206, -0.939, 0.3423, -0.2636, -0.838, 0.4778, -0.9905, -0.1224, -0.06352, -0.978, -0.186, 0.09461, -0.9916, -0.1172, 0.05399, -0.9963, -0.08508, -0.01374, -0.9968, -0.06574, -0.04588, -0.9846, -0.151, -0.08818, -0.9769, -0.196, -0.08564, -0.1682, -0.9204, -0.3529, 0.3058, 0.4872, -0.818, -0.03818, -0.1668, -0.9852, -0.2515, -0.8557, -0.4523, -0.8156, 0.4893, -0.3089, -0.7869, 0.5559, 0.2679, -0.9764, -0.1969, 0.08847, -0.972, -0.2257, -0.06566, -0.02376, -0.1922, -0.9811, 0.1281, 0.1592, -0.9789, 0.1118, 0.685, -0.7199, -0.06999, -0.05174, -0.9962, -0.09069, 0.2003, 0.9755, 0.02691, -0.2423, 0.9698, 0.2874, -0.1504, 0.9459, 0.4686, 0.271, 0.8409, 0.218, 0.7504, -0.6239, -0.3309, 0.4251, -0.8425, -0.7553, -0.5435, -0.3662, 0.6418, -0.1731, -0.7471, 0.4937, 0.8248, -0.2757, 0.5737, 0.8167, 0.06172, 0.3762, 0.923, 0.08116, 0.3363, 0.8964, -0.2888, 0.1281, 0.1592, -0.9789, 0.4937, 0.8248, -0.2757, 0.3363, 0.8964, -0.2888, 0.1118, 0.685, -0.7199, 0.2712, 0.5708, 0.775, 0.3237, 0.7034, 0.6328, 0.3762, 0.923, 0.08116, 0.5737, 0.8167, 0.06172, -0.02376, -0.1922, -0.9811, -0.03818, -0.1668, -0.9852, -0.0922, 0.5917, -0.8009, 0.1281, 0.1592, -0.9789, 0.3115, 0.7512, -0.582, 0.5388, 0.8424, -0.003565, 0.04265, 0.8476, 0.5289, -0.0922, 0.5917, -0.8009, -0.03818, -0.1668, -0.9852, 0.3058, 0.4872, -0.818, -0.01688, -0.1128, 0.9935, 0.3237, 0.7034, 0.6328, 0.2712, 0.5708, 0.775, 0.01113, -0.02371, 0.9997, 0.04265, 0.8476, 0.5289, -0.02667, -0.09491, 0.9951, 0.01113, -0.02371, 0.9997, 0.2712, 0.5708, 0.775, 0.5388, 0.8424, -0.003565, 0.2666, 0.2176, 0.9389, -0.02667, -0.09491, 0.9951, 0.04265, 0.8476, 0.5289, 0.9578, -0.2586, -0.1257, 0.9532, -0.3001, -0.036, 0.9612, -0.2741, -0.03206, 0.9717, -0.1714, -0.1622, -0.2515, -0.8557, -0.4523, -0.03818, -0.1668, -0.9852, -0.02376, -0.1922, -0.9811, -0.2348, -0.8453, -0.4799, -0.06999, -0.05174, -0.9962, -0.2276, -0.847, -0.4804, -0.2348, -0.8453, -0.4799, -0.02376, -0.1922, -0.9811, -0.3147, -0.8735, 0.3715, -0.01688, -0.1128, 0.9935, 0.01113, -0.02371, 0.9997, -0.2389, -0.9017, 0.3603, -0.2389, -0.9017, 0.3603, 0.01113, -0.02371, 0.9997, -0.02667, -0.09491, 0.9951, -0.2359, -0.9105, 0.3395, -0.2359, -0.9105, 0.3395, -0.02667, -0.09491, 0.9951, 0.2666, 0.2176, 0.9389, -0.08831, -0.878, 0.4705, 0.8679, -0.484, 0.1118, 0.9187, -0.3895, -0.06534, 0.9532, -0.3001, -0.036, 0.9578, -0.2586, -0.1257, -0.2348, -0.8453, -0.4799, -0.2276, -0.847, -0.4804, -0.3147, -0.8735, 0.3715, -0.2389, -0.9017, 0.3603, -0.1682, -0.9204, -0.3529, -0.2515, -0.8557, -0.4523, -0.2359, -0.9105, 0.3395, -0.08831, -0.878, 0.4705, -0.2515, -0.8557, -0.4523, -0.2348, -0.8453, -0.4799, -0.2389, -0.9017, 0.3603, -0.2359, -0.9105, 0.3395, 0.9854, -0.162, -0.05332, 0.9864, -0.1577, -0.04598, 0.9717, -0.1714, -0.1622, 0.9612, -0.2741, -0.03206, 0.9549, -0.2786, 0.1026, 0.9503, -0.2502, 0.185, 0.9467, -0.2725, 0.1716, 0.9846, -0.1742, -0.01406, 0.9503, -0.2502, 0.185, 0.9549, -0.2786, 0.1026, 0.9185, -0.386, 0.0853, 0.8606, -0.4567, 0.2253, 0.9874, -0.1583, 0.0008816, 0.9864, -0.1577, -0.04598, 0.9854, -0.162, -0.05332, 0.9869, -0.161, 0.006383, 0.9874, -0.1583, 0.0008816, 0.9869, -0.161, 0.006383, 0.9846, -0.1742, -0.01406, 0.9467, -0.2725, 0.1716, 0.2614, 0.4216, -0.8683, 0.2252, -0.1554, -0.9618, 0.2398, -0.3077, -0.9208, 0.4174, 0.3845, -0.8233, -0.001389, -0.909, -0.4167, 0.1826, -0.7563, -0.6283, 0.2398, -0.3077, -0.9208, 0.2252, -0.1554, -0.9618, 0.8679, -0.484, 0.1118, 0.8606, -0.4567, 0.2253, 0.9185, -0.386, 0.0853, 0.9187, -0.3895, -0.06534, 0.4329, 0.6224, 0.652, 0.5143, 0.8455, 0.1435, 0.5218, 0.841, 0.1433, 0.5138, 0.6338, 0.5782, 0.5143, 0.8455, 0.1435, 0.4486, 0.8037, -0.391, 0.442, 0.7706, -0.4591, 0.5218, 0.841, 0.1433, 0.4486, 0.8037, -0.391, 0.2614, 0.4216, -0.8683, 0.4174, 0.3845, -0.8233, 0.442, 0.7706, -0.4591, 0.1381, -0.05807, 0.9887, 0.4329, 0.6224, 0.652, 0.5138, 0.6338, 0.5782, 0.2148, -0.1867, 0.9587, -0.02864, -0.8175, 0.5753, 0.1381, -0.05807, 0.9887, 0.2148, -0.1867, 0.9587, 0.1341, -0.9381, 0.3192, -0.001389, -0.909, -0.4167, -0.02864, -0.8175, 0.5753, 0.1341, -0.9381, 0.3192, 0.1826, -0.7563, -0.6283, 0.9594, -0.2769, -0.05306, 0.9797, -0.1999, 0.01289, 0.9448, -0.3268, 0.02597, 0.9426, -0.3276, 0.06441, 0.9375, -0.3453, -0.0423, 0.9454, -0.3232, -0.0431, 0.9097, -0.4126, 0.04749, 0.951, -0.308, -0.02692, -0.8396, 0.01709, 0.5429, -0.992, 0.07332, 0.1023, -0.9799, 0.151, 0.1305, -0.7142, 0.5374, 0.4485, -0.7869, 0.5559, 0.2679, -0.992, 0.07332, 0.1023, -0.8396, 0.01709, 0.5429, -0.9764, -0.1969, 0.08847, -0.9545, -0.04868, -0.2941, -0.8413, 0.5369, 0.06284, -0.9826, 0.1544, -0.1035, -0.991, -0.01378, -0.1334, -0.972, -0.2257, -0.06566, -0.9545, -0.04868, -0.2941, -0.991, -0.01378, -0.1334, -0.8156, 0.4893, -0.3089, -0.9799, 0.151, 0.1305, -0.9826, 0.1544, -0.1035, -0.8413, 0.5369, 0.06284, -0.7142, 0.5374, 0.4485, 0.948, -0.144, 0.2837, 0.8933, 0.3767, 0.245, 0.9919, 0.09439, 0.08467, 0.9895, -0.08627, 0.1158, 0.7904, 0.5735, -0.2154, 0.9947, -0.04206, -0.09412, 0.8987, -0.3129, -0.3074, 0.9649, -0.2127, -0.1539, -0.002927, 0.01631, -0.9999, -0.3309, 0.4251, -0.8425, 0.218, 0.7504, -0.6239, -0.03746, 0.02001, -0.9991, 0.9894, 0.1431, -0.02329, 0.9443, 0.2994, -0.1366, 0.8987, -0.3129, -0.3074, 0.9947, -0.04206, -0.09412, 0.9443, 0.2994, -0.1366, 0.9894, 0.1431, -0.02329, 0.9919, 0.09439, 0.08467, 0.8933, 0.3767, 0.245, -0.8156, 0.4893, -0.3089, 0.7904, 0.5735, -0.2154, 0.2889, 0.9573, 0.01126, -0.4107, 0.9111, 0.03588, 0.9895, -0.08627, 0.1158, 0.7216, 0.6297, 0.2877, 0.9147, -0.3924, 0.09686, 0.948, -0.144, 0.2837, -0.02191, 0.9285, 0.3707, 0.02167, 0.891, 0.4535, 0.05873, -0.1056, 0.9927, 0.001917, 0.06893, 0.9976, 0.7216, 0.6297, 0.2877, 0.7904, 0.5735, -0.2154, 0.9649, -0.2127, -0.1539, 0.9147, -0.3924, 0.09686, 0.02167, 0.891, 0.4535, -0.02191, 0.9285, 0.3707, -0.02416, 0.7992, -0.6006, 0.01751, 0.9166, -0.3994, 0.1762, 0.1706, 0.9695, 0.1436, 0.1399, 0.9797, 0.07775, 0.22, 0.9724, 0.1095, 0.2745, 0.9553, 0.02784, 0.2033, -0.9787, 0.1689, 0.0975, -0.9808, 0.2076, 0.2018, -0.9572, 0.154, 0.1465, -0.9772, -0.4725, 0.8811, 0.01857, 0.2428, 0.9698, 0.02268, 0.7216, 0.6297, 0.2877, -0.7869, 0.5559, 0.2679, 0.001917, 0.06893, 0.9976, 0.05873, -0.1056, 0.9927, -0.7869, 0.5559, 0.2679, 0.7216, 0.6297, 0.2877, 0.02784, 0.2033, -0.9787, 0.154, 0.1465, -0.9772, -0.176, 0.1657, -0.9703, -0.07238, 0.1923, -0.9787, 0.7904, 0.5735, -0.2154, -0.8156, 0.4893, -0.3089, -0.03621, 0.02213, -0.9991, -0.08128, -0.001352, -0.9967, -0.02416, 0.7992, -0.6006, -0.08128, -0.001352, -0.9967, -0.03621, 0.02213, -0.9991, 0.01751, 0.9166, -0.3994, 0.08191, -0.9622, 0.2597, 0.05428, -0.8933, -0.4461, 0.05247, -0.9257, -0.3747, 0.07214, -0.9673, 0.243, -0.002927, 0.01631, -0.9999, 0.05247, -0.9257, -0.3747, 0.05428, -0.8933, -0.4461, -0.04474, -0.108, -0.9931, -0.7693, -0.6377, 0.03764, -0.7597, -0.6477, -0.05733, -0.9583, 0.2775, -0.06862, -0.9392, 0.3411, 0.03875, 0.2584, 0.962, -0.08853, 0.8701, 0.4899, -0.05382, 0.8899, 0.4557, 0.02161, 0.2855, 0.956, 0.06685, 0.1436, 0.1399, 0.9797, 0.1762, 0.1706, 0.9695, 0.2264, -0.1046, 0.9684, 0.2068, 0.006587, 0.9784, 0.8899, 0.4557, 0.02161, 0.8701, 0.4899, -0.05382, 0.9677, -0.2417, -0.07136, 0.9911, -0.1328, 0.009373, 0.9885, -0.1511, 0.0009928, 0.7765, 0.6301, 0.004708, 0.8202, 0.5711, -0.0337, 0.9895, -0.1352, -0.05109, 0.6776, -0.7338, -0.04895, -0.07411, -0.9958, -0.05349, -0.1297, -0.9912, 0.02609, 0.6265, -0.7748, 0.08517, 0.05917, -0.1196, -0.9911, 0.1942, -0.2296, -0.9537, 0.2278, 0.005484, -0.9737, 0.182, 0.02458, -0.983, 0.2264, -0.1046, 0.9684, 0.234, -0.1135, 0.9656, 0.1447, -0.1933, 0.9704, 0.2068, 0.006587, 0.9784, 0.9911, -0.1328, 0.009373, 0.9677, -0.2417, -0.07136, 0.6431, -0.7621, -0.07515, 0.5673, -0.8233, 0.01753, -0.2088, -0.01833, -0.9778, -0.1677, 0.04146, -0.985, -0.07238, 0.1923, -0.9787, -0.176, 0.1657, -0.9703, -0.06747, 0.2218, 0.9728, -0.197, 0.07904, 0.9772, -0.2784, 0.1142, 0.9536, -0.1955, 0.1735, 0.9652, -0.7693, -0.6377, 0.03764, -0.1297, -0.9912, 0.02609, -0.07411, -0.9958, -0.05349, -0.7597, -0.6477, -0.05733, -0.197, 0.07904, 0.9772, -0.1952, -0.1006, 0.9756, -0.295, -0.1474, 0.9441, -0.2784, 0.1142, 0.9536, -0.05591, -0.1766, -0.9827, -0.1214, -0.09606, -0.9879, -0.1677, 0.04146, -0.985, -0.2088, -0.01833, -0.9778, 0.2855, 0.956, 0.06685, -0.3627, 0.9316, 0.02329, -0.5075, 0.8588, -0.06974, 0.2584, 0.962, -0.08853, -0.1952, -0.1006, 0.9756, 0.01082, -0.2077, 0.9781, -0.06528, -0.2986, 0.9521, -0.295, -0.1474, 0.9441, -0.05591, -0.1766, -0.9827, -0.1359, -0.2341, -0.9627, 0.0762, -0.1701, -0.9825, -0.1214, -0.09606, -0.9879, -0.9736, 0.2234, 0.04582, -0.9658, 0.2551, -0.04664, -0.5075, 0.8588, -0.06974, -0.3627, 0.9316, 0.02329, 0.1447, -0.1933, 0.9704, 0.234, -0.1135, 0.9656, -0.06528, -0.2986, 0.9521, 0.01082, -0.2077, 0.9781, 0.0762, -0.1701, -0.9825, -0.1359, -0.2341, -0.9627, 0.1942, -0.2296, -0.9537, 0.05917, -0.1196, -0.9911, 0.004096, -0.9968, 0.07983, 0.5673, -0.8233, 0.01753, 0.6431, -0.7621, -0.07515, -0.1153, -0.9895, -0.08739, 0.08597, 0.406, -0.9098, 0.191, 0.1633, -0.9679, 0.276, 0.1766, -0.9448, 0.2009, 0.4413, -0.8746, -0.9736, 0.2234, 0.04582, -0.7762, -0.6251, 0.08236, -0.8225, -0.5646, -0.0687, -0.9658, 0.2551, -0.04664, -0.7762, -0.6251, 0.08236, 0.004096, -0.9968, 0.07983, -0.1153, -0.9895, -0.08739, -0.8225, -0.5646, -0.0687, -0.1269, 0.3846, -0.9143, 0.08597, 0.406, -0.9098, 0.2009, 0.4413, -0.8746, -0.08381, 0.4673, -0.8801, -0.2293, 0.1627, -0.9596, -0.1269, 0.3846, -0.9143, -0.08381, 0.4673, -0.8801, -0.3017, 0.181, -0.9361, -0.03168, -0.3803, -0.9243, 0.1868, -0.3029, -0.9345, 0.1206, -0.2196, -0.9681, -0.07683, -0.2824, -0.9562, 0.1688, -0.03984, -0.9848, 0.1206, -0.2196, -0.9681, 0.1868, -0.3029, -0.9345, 0.2901, -0.02591, -0.9567, 0.276, 0.1766, -0.9448, 0.191, 0.1633, -0.9679, 0.1688, -0.03984, -0.9848, 0.2901, -0.02591, -0.9567, -0.2993, -0.1444, -0.9432, -0.2152, -0.1113, -0.9702, -0.2293, 0.1627, -0.9596, -0.3017, 0.181, -0.9361, -0.2993, -0.1444, -0.9432, -0.03168, -0.3803, -0.9243, -0.07683, -0.2824, -0.9562, -0.2152, -0.1113, -0.9702, 0.7598, 0.6484, -0.04799, 0.7887, 0.6148, 0.001612, 0.2234, 0.9746, 0.01628, 0.2261, 0.9738, -0.02596, -0.9262, 0.3761, -0.02854, -0.3426, 0.9392, -0.0215, -0.3315, 0.9432, 0.0234, -0.9243, 0.3816, 0.0006812, 0.7887, 0.6148, 0.001612, 0.7598, 0.6484, -0.04799, 0.9883, -0.1395, -0.06126, 0.9951, -0.0816, 0.05601, -0.9262, 0.3761, -0.02854, -0.9243, 0.3816, 0.0006812, -0.8078, -0.5886, 0.03295, -0.8377, -0.5418, -0.06892, 0.9951, -0.0816, 0.05601, 0.9883, -0.1395, -0.06126, 0.5622, -0.826, -0.03971, 0.5894, -0.8076, 0.01886, -0.09868, -0.9951, 0.007284, -0.1508, -0.9885, -0.01322, -0.8377, -0.5418, -0.06892, -0.8078, -0.5886, 0.03295, 0.5622, -0.826, -0.03971, -0.1508, -0.9885, -0.01322, -0.09868, -0.9951, 0.007284, 0.5894, -0.8076, 0.01886, 0.1749, 0.202, 0.9636, 0.1139, 0.1657, 0.9796, 0.1094, 0.07456, 0.9912, 0.05285, 0.1585, 0.9859, 0.1094, 0.07456, 0.9912, 0.1139, 0.1657, 0.9796, 0.1591, -0.09419, 0.9828, 0.09881, 0.01269, 0.995, 0.1591, -0.09419, 0.9828, 0.01644, -0.2225, 0.9748, 0.07504, -0.1284, 0.9889, 0.09881, 0.01269, 0.995, 0.07504, -0.1284, 0.9889, 0.01644, -0.2225, 0.9748, 0.08749, -0.1857, 0.9787, -0.04809, -0.1832, 0.9819, -0.2502, -0.05407, 0.9667, -0.1613, -0.009713, 0.9869, -0.077, 0.08736, 0.9932, -0.1111, -0.04323, 0.9929, -0.2502, -0.05407, 0.9667, -0.1111, -0.04323, 0.9929, -0.04809, -0.1832, 0.9819, 0.08749, -0.1857, 0.9787, 0.04877, 0.2023, 0.9781, -0.04505, 0.1431, 0.9887, -0.077, 0.08736, 0.9932, -0.1613, -0.009713, 0.9869, 0.05285, 0.1585, 0.9859, -0.04505, 0.1431, 0.9887, 0.04877, 0.2023, 0.9781, 0.1749, 0.202, 0.9636, 0.6661, -0.7343, -0.1303, -0.2218, -0.9691, -0.1083, -0.3808, -0.9246, 0.008111, 0.7486, -0.6622, 0.03305, -0.8782, 0.4781, 0.01474, -0.9446, 0.3227, -0.05947, -0.375, 0.9215, -0.1005, -0.5086, 0.861, 0.003013, -0.5086, 0.861, 0.003013, -0.375, 0.9215, -0.1005, 0.3638, 0.9261, -0.09976, 0.3081, 0.9482, 0.07721, 0.3081, 0.9482, 0.07721, 0.3638, 0.9261, -0.09976, 0.8704, 0.4863, -0.07673, 0.9196, 0.3921, 0.0249, 0.9196, 0.3921, 0.0249, 0.8704, 0.4863, -0.07673, 0.9838, -0.1581, -0.08417, 0.9994, -0.02136, 0.02557, 0.9994, -0.02136, 0.02557, 0.9838, -0.1581, -0.08417, 0.6661, -0.7343, -0.1303, 0.7486, -0.6622, 0.03305, 0.3163, -0.05941, -0.9468, 0.1961, -0.3071, -0.9313, 0.2592, -0.4031, -0.8777, 0.4173, -0.01578, -0.9087, 0.1663, 0.3476, -0.9228, 0.1283, 0.2575, -0.9577, 0.2449, 0.1898, -0.9508, 0.365, 0.1327, -0.9215, -0.3315, 0.9432, 0.0234, -0.3426, 0.9392, -0.0215, 0.2261, 0.9738, -0.02596, 0.2234, 0.9746, 0.01628, -0.194, 0.3479, -0.9172, -0.1047, 0.2748, -0.9558, 0.1283, 0.2575, -0.9577, 0.1663, 0.3476, -0.9228, -0.8883, -0.4475, 0.1033, -0.9001, -0.4313, -0.06081, -0.9446, 0.3227, -0.05947, -0.8782, 0.4781, 0.01474, -0.2218, -0.9691, -0.1083, -0.9001, -0.4313, -0.06081, -0.8883, -0.4475, 0.1033, -0.3808, -0.9246, 0.008111, 0.2449, 0.1898, -0.9508, 0.3163, -0.05941, -0.9468, 0.4173, -0.01578, -0.9087, 0.365, 0.1327, -0.9215, 0.2592, -0.4031, -0.8777, 0.1961, -0.3071, -0.9313, -0.05825, -0.3727, -0.9261, -0.1319, -0.4452, -0.8856, -0.3034, -0.1661, -0.9383, -0.3244, 0.05283, -0.9444, -0.3194, 0.1972, -0.9269, -0.3762, -0.1313, -0.9172, -0.3244, 0.05283, -0.9444, -0.1047, 0.2748, -0.9558, -0.194, 0.3479, -0.9172, -0.3194, 0.1972, -0.9269, -0.1319, -0.4452, -0.8856, -0.05825, -0.3727, -0.9261, -0.3034, -0.1661, -0.9383, -0.3762, -0.1313, -0.9172, -0.8433, -0.5367, 0.02774, -0.7831, -0.617, -0.0777, -0.9358, 0.3222, -0.1428, -0.9415, 0.3369, -0.00407, 0.7982, 0.5976, -0.07594, 0.9732, -0.1944, -0.1229, 0.9911, -0.1304, 0.02657, 0.8888, 0.4581, 0.01293, 0.6169, -0.7869, -0.01713, 0.6538, -0.7501, -0.09979, -0.1757, -0.9732, -0.1481, -0.2069, -0.9783, -0.007685, -0.5143, 0.8493, -0.1193, 0.3126, 0.9347, -0.169, 0.2867, 0.9579, 0.01358, -0.4661, 0.8847, 0.01151, -0.5143, 0.8493, -0.1193, -0.4661, 0.8847, 0.01151, -0.9415, 0.3369, -0.00407, -0.9358, 0.3222, -0.1428, -0.2069, -0.9783, -0.007685, -0.1757, -0.9732, -0.1481, -0.7831, -0.617, -0.0777, -0.8433, -0.5367, 0.02774, 0.9732, -0.1944, -0.1229, 0.6538, -0.7501, -0.09979, 0.6169, -0.7869, -0.01713, 0.9911, -0.1304, 0.02657, 0.2867, 0.9579, 0.01358, 0.3126, 0.9347, -0.169, 0.7982, 0.5976, -0.07594, 0.8888, 0.4581, 0.01293, -0.3667, 0.9279, 0.06639, -0.9475, 0.3108, 0.07462, -0.9098, 0.4151, -0.004308, -0.3152, 0.9489, -0.01244, 0.1849, 0.9827, -0.007533, 0.4018, 0.9109, 0.09409, -0.3667, 0.9279, 0.06639, -0.3152, 0.9489, -0.01244, 0.1849, 0.9827, -0.007533, 0.9153, 0.3928, -0.08933, 0.9188, 0.3875, 0.07478, 0.4018, 0.9109, 0.09409, 0.9188, 0.3875, 0.07478, 0.9153, 0.3928, -0.08933, 0.9641, -0.2657, -0.005513, 0.9651, -0.2539, 0.06448, 0.6246, -0.7734, 0.1084, 0.9651, -0.2539, 0.06448, 0.9641, -0.2657, -0.005513, 0.6119, -0.7874, -0.07551, -0.09542, 0.02365, 0.9952, -0.03348, -0.1051, 0.9939, -0.04051, -0.1243, 0.9914, 0.1159, -0.05994, 0.9914, 0.1083, -0.0419, 0.9932, 0.03954, 0.1093, 0.9932, 0.0192, 0.1169, 0.993, -0.1023, 0.02907, 0.9943, 0.6776, -0.7338, -0.04895, 0.6265, -0.7748, 0.08517, 0.9885, -0.1511, 0.0009928, 0.9895, -0.1352, -0.05109, -0.9475, 0.3108, 0.07462, -0.7871, -0.6017, 0.1357, -0.8711, -0.491, 0.003931, -0.9098, 0.4151, -0.004308, -0.7871, -0.6017, 0.1357, -0.1622, -0.9793, 0.1209, 0.04479, -0.9972, -0.06039, -0.8711, -0.491, 0.003931, -0.1868, 0.474, 0.8605, 0.03538, 0.5221, 0.8522, 0.112, 0.4098, 0.9053, -0.1677, 0.3923, 0.9044, -0.2309, 0.006012, 0.973, -0.3166, 0.1637, 0.9343, -0.1868, 0.474, 0.8605, -0.1677, 0.3923, 0.9044, 0.04479, -0.9972, -0.06039, -0.1622, -0.9793, 0.1209, 0.6246, -0.7734, 0.1084, 0.6119, -0.7874, -0.07551, 0.2191, -0.2939, 0.9304, 0.1245, -0.1752, 0.9766, 0.2228, -0.05719, 0.9732, 0.3053, -0.008086, 0.9522, 0.3053, -0.008086, 0.9522, 0.2228, -0.05719, 0.9732, 0.2472, 0.1696, 0.954, 0.2675, 0.2597, 0.9279, 0.2472, 0.1696, 0.954, 0.112, 0.4098, 0.9053, 0.03538, 0.5221, 0.8522, 0.2675, 0.2597, 0.9279, -0.1812, -0.1218, 0.9759, -0.2844, -0.227, 0.9314, -0.3166, 0.1637, 0.9343, -0.2309, 0.006012, 0.973, -0.1812, -0.1218, 0.9759, -0.03976, -0.2614, 0.9644, 0.05747, -0.393, 0.9177, -0.2844, -0.227, 0.9314, -0.9556, 0.2882, 0.06068, -0.7236, -0.6826, 0.1022, -0.735, -0.6776, -0.02637, -0.9813, 0.1878, -0.0413, -0.3474, 0.9365, 0.04802, -0.2851, 0.9584, -0.01048, 0.1947, 0.9809, -0.002721, 0.2118, 0.9772, 0.0172, 0.2118, 0.9772, 0.0172, 0.1947, 0.9809, -0.002721, 0.692, 0.7218, -0.01231, 0.7323, 0.6807, 0.01952, 0.7323, 0.6807, 0.01952, 0.692, 0.7218, -0.01231, 0.995, -0.09712, -0.0212, 0.9848, -0.1732, 0.008044, -0.9098, 0.4024, 0.1017, -0.7514, -0.655, 0.08044, -0.697, -0.7165, -0.02829, -0.8883, 0.4588, -0.01857, 0.2191, -0.2939, 0.9304, 0.05747, -0.393, 0.9177, -0.03976, -0.2614, 0.9644, 0.1245, -0.1752, 0.9766, -0.0968, -0.9953, 0.005447, 0.5555, -0.8284, 0.07133, 0.4967, -0.8635, -0.08788, -0.006916, -0.9994, -0.03328, -0.7514, -0.655, 0.08044, -0.0968, -0.9953, 0.005447, -0.006916, -0.9994, -0.03328, -0.697, -0.7165, -0.02829, 0.4967, -0.8635, -0.08788, 0.5555, -0.8284, 0.07133, 0.9848, -0.1732, 0.008044, 0.995, -0.09712, -0.0212, 0.1975, -0.2457, -0.949, 0.151, -0.137, -0.979, 0.1389, 0.007114, -0.9903, 0.05044, -0.1368, -0.9893, 0.1389, 0.007114, -0.9903, 0.151, -0.137, -0.979, 0.1421, 0.06218, -0.9879, 0.08472, 0.1186, -0.9893, 0.08472, 0.1186, -0.9893, 0.1421, 0.06218, -0.9879, -0.02001, 0.2205, -0.9752, 0.02984, 0.1927, -0.9808, -0.1438, 0.2171, -0.9655, -0.1573, -0.0767, -0.9846, -0.099, 0.004857, -0.9951, -0.04644, 0.148, -0.9879, 0.02984, 0.1927, -0.9808, -0.02001, 0.2205, -0.9752, -0.1438, 0.2171, -0.9655, -0.04644, 0.148, -0.9879, -0.06489, -0.1748, -0.9825, -0.08281, -0.1002, -0.9915, -0.099, 0.004857, -0.9951, -0.1573, -0.0767, -0.9846, -0.06489, -0.1748, -0.9825, -0.1144, -0.2482, -0.9619, 0.04284, -0.2117, -0.9764, -0.08281, -0.1002, -0.9915, 0.8371, 0.5456, 0.04029, 0.263, 0.9622, 0.07045, 0.3575, 0.9339, -0.001796, 0.7874, 0.6165, -0.004172, 0.9666, -0.2531, 0.03929, 0.8371, 0.5456, 0.04029, 0.7874, 0.6165, -0.004172, 0.9978, -0.05318, -0.03983, -0.4129, 0.9063, 0.09053, -0.3513, 0.9338, -0.0678, 0.3575, 0.9339, -0.001796, 0.263, 0.9622, 0.07045, -0.948, 0.3056, 0.08899, -0.9049, 0.4257, -4.075e-05, -0.3513, 0.9338, -0.0678, -0.4129, 0.9063, 0.09053, -0.1144, -0.2482, -0.9619, 0.1975, -0.2457, -0.949, 0.05044, -0.1368, -0.9893, 0.04284, -0.2117, -0.9764, 0.601, -0.7914, 0.1119, 0.9666, -0.2531, 0.03929, 0.9978, -0.05318, -0.03983, 0.622, -0.7755, -0.1087, 0.05532, -0.9972, -0.05098, -0.1799, -0.9827, 0.04341, 0.601, -0.7914, 0.1119, 0.622, -0.7755, -0.1087, -0.948, 0.3056, 0.08899, -0.7913, -0.6027, 0.1027, -0.8676, -0.4971, -0.01065, -0.9049, 0.4257, -4.075e-05, -0.1799, -0.9827, 0.04341, 0.05532, -0.9972, -0.05098, -0.8676, -0.4971, -0.01065, -0.7913, -0.6027, 0.1027, -0.3853, 0.1284, 0.9138, -0.3002, 0.056, 0.9522, -0.2729, -0.2106, 0.9387, -0.3577, -0.2671, 0.8948, 0.08603, -0.395, 0.9146, -0.3577, -0.2671, 0.8948, -0.2729, -0.2106, 0.9387, -0.08415, -0.3418, 0.936, 0.2759, 0.238, 0.9313, 0.3764, -0.003329, 0.9264, 0.3173, -0.03283, 0.9478, 0.2715, 0.1491, 0.9508, 0.114, 0.3565, 0.9273, 0.2759, 0.238, 0.9313, 0.2715, 0.1491, 0.9508, 0.09685, 0.2974, 0.9498, 0.114, 0.3565, 0.9273, 0.09685, 0.2974, 0.9498, -0.1796, 0.244, 0.953, -0.1609, 0.3563, 0.9204, -0.3853, 0.1284, 0.9138, -0.1609, 0.3563, 0.9204, -0.1796, 0.244, 0.953, -0.3002, 0.056, 0.9522, 0.08603, -0.395, 0.9146, -0.08415, -0.3418, 0.936, 0.2237, -0.2584, 0.9398, 0.2753, -0.3903, 0.8786, 0.3764, -0.003329, 0.9264, 0.2753, -0.3903, 0.8786, 0.2237, -0.2584, 0.9398, 0.3173, -0.03283, 0.9478, 0.959, -0.2824, -0.02242, 0.944, -0.3173, 0.08992, 0.8041, 0.5799, 0.1311, 0.786, 0.6183, -0.003736, 0.8041, 0.5799, 0.1311, 0.1926, 0.9724, 0.1318, 0.191, 0.9815, 0.0101, 0.786, 0.6183, -0.003736, -0.7236, -0.6826, 0.1022, -0.1085, -0.986, 0.1264, -0.01373, -0.999, -0.04171, -0.735, -0.6776, -0.02637, -0.01373, -0.999, -0.04171, -0.1085, -0.986, 0.1264, 0.5536, -0.8226, 0.1299, 0.4647, -0.8843, -0.0446, -0.9813, 0.1878, -0.0413, -0.443, 0.8965, 0.004684, -0.4011, 0.9068, 0.13, -0.9556, 0.2882, 0.06068, 0.5536, -0.8226, 0.1299, 0.944, -0.3173, 0.08992, 0.959, -0.2824, -0.02242, 0.4647, -0.8843, -0.0446, -0.9098, 0.4024, 0.1017, -0.8883, 0.4588, -0.01857, -0.2851, 0.9584, -0.01048, -0.3474, 0.9365, 0.04802, 0.191, 0.9815, 0.0101, 0.1926, 0.9724, 0.1318, -0.4011, 0.9068, 0.13, -0.443, 0.8965, 0.004684, 0.05804, -0.06722, -0.996, -0.002117, -0.1199, -0.9928, -0.02175, -0.09763, -0.995, -0.08662, -0.05752, -0.9946, -0.0687, 0.08208, -0.9943, -0.07976, 0.07969, -0.9936, 0.03181, 0.1079, -0.9937, 0.06482, 0.06313, -0.9959, -0.06747, 0.2218, 0.9728, -0.1955, 0.1735, 0.9652, 0.1095, 0.2745, 0.9553, 0.07775, 0.22, 0.9724, -0.9583, 0.2775, -0.06862, -0.4725, 0.8811, 0.01857, -0.7869, 0.5559, 0.2679, -0.8156, 0.4893, -0.3089, -0.4107, 0.9111, 0.03588, -0.9392, 0.3411, 0.03875, 0.2278, 0.005484, -0.9737, 0.2076, 0.2018, -0.9572, 0.1689, 0.0975, -0.9808, 0.182, 0.02458, -0.983, 0.7765, 0.6301, 0.004708, 0.2889, 0.9573, 0.01126, 0.7904, 0.5735, -0.2154, 0.7216, 0.6297, 0.2877, 0.2428, 0.9698, 0.02268, 0.8202, 0.5711, -0.0337, 0.892, -0.1775, 0.4156, 0.8012, 0.4471, 0.3976, -0.5967, 0.3823, 0.7056, -0.3389, 0.6126, 0.714])] * 3)])

# ---- objects
ob_anchor_bottom = bpy.data.objects.new('Anchor_Bottom', me_mesh)
ob_anchor_top = bpy.data.objects.new('Anchor_Top', me_mesh_001)
ob_anchor_lopoly = bpy.data.objects.new('Anchor_LoPoly', None)

# ---- transforms, parenting, visibility, modifiers, constraints
ob_anchor_bottom.parent = ob_anchor_lopoly
ob_anchor_bottom.location = (0.0, 0.0, 0.0)
ob_anchor_bottom.color = (0.8, 0.8, 0.8, 1.0)
ob_anchor_top.parent = ob_anchor_lopoly
ob_anchor_top.location = (0.0, 0.0, 0.0)
ob_anchor_top.color = (0.8, 0.8, 0.8, 1.0)
ob_anchor_lopoly.location = (0.0, 0.0, 0.0)
ob_anchor_lopoly.rotation_euler = (1.571, -0.0, 0.0)
ob_anchor_lopoly.scale = (0.01, 0.01, 0.01)
ob_anchor_lopoly.color = (0.8, 0.8, 0.8, 1.0)

# ---- collection membership
col_collection.objects.link(ob_anchor_bottom)
col_collection.objects.link(ob_anchor_top)
col_collection.objects.link(ob_anchor_lopoly)

# ---- scene / render settings (as saved in the file)
scene.frame_start = 1; scene.frame_end = 250; scene.frame_set(1)
scene.render.engine = 'BLENDER_EEVEE_NEXT'
scene.cycles.sampling_pattern = 'TABULATED_SOBOL'
scene.cycles.use_light_tree = False
scene.view_settings.view_transform = 'Filmic'
bpy.context.view_layer.update()

# ---- added for rendering (the .blend has no active camera and no usable light): camera, sun
cam_auto = bpy.data.cameras.new('AutoCamera')
cam_auto.lens = 50.0
cam_auto.sensor_width = 36.0
cam_auto.clip_end = 1000.0
ob_auto_camera = bpy.data.objects.new('AutoCamera', cam_auto)
scene.collection.objects.link(ob_auto_camera)
ob_auto_camera.location = (3.85257, -4.63384, 4.60625)
ob_auto_camera.rotation_euler = (1.09748, -7.21219e-08, 0.694738)
scene.camera = ob_auto_camera
light_auto_sun = bpy.data.lights.new('AutoSun', 'SUN')
light_auto_sun.energy = 3.0
light_auto_sun.angle = 0.0523599
ob_auto_sun = bpy.data.objects.new('AutoSun', light_auto_sun)
scene.collection.objects.link(ob_auto_sun)
ob_auto_sun.rotation_euler = (0.872665, 0.174533, 0.523599)
bpy.context.view_layer.update()
